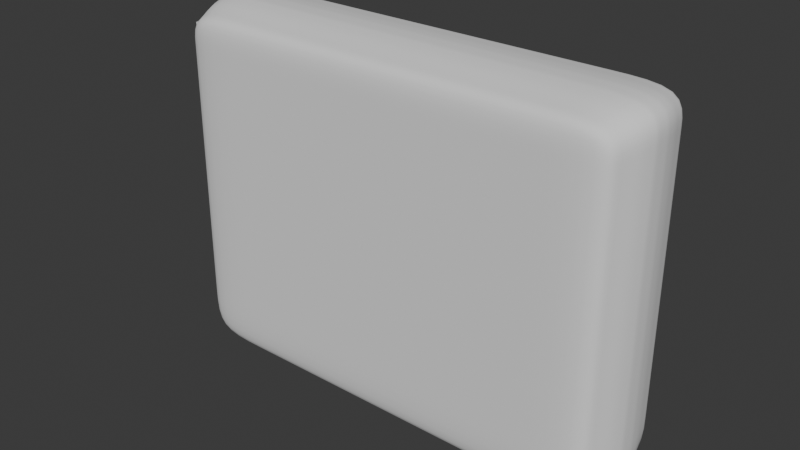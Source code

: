 # Source: PicoGame.blend  (saved by Blender 4.0.36; exported with 4.5.12 LTS)
import bpy
from mathutils import Matrix  # noqa: F401  (used for matrix-valued properties, if any)

bpy.ops.wm.read_factory_settings(use_empty=True)
scene = bpy.context.scene
scene.name = 'Scene'

# ---- collections
col_collection = bpy.data.collections.new('Collection'); scene.collection.children.link(col_collection)

# ---- world
world_world = bpy.data.worlds.new('World'); scene.world = world_world
world_world.use_nodes = True; world_world.node_tree.nodes.clear()
_N = world_world.node_tree.nodes; _L = world_world.node_tree.links
n0 = _N.new('ShaderNodeOutputWorld'); n0.name = 'World Output'; n0.location = (300, 300)
n1 = _N.new('ShaderNodeBackground'); n1.name = 'Background'; n1.location = (10, 300)
n1.inputs[0].default_value = (0.05088, 0.05088, 0.05088, 1.0)
_L.new(n1.outputs[0], n0.inputs[0])
n0.is_active_output = True
world_world.color = (0.05088, 0.05088, 0.05088)
world_world.use_sun_shadow = False
world_world.sun_shadow_jitter_overblur = 0.0

# ---- meshes
me_cube_001 = bpy.data.meshes.new('Cube.001')
me_cube_001.from_pydata([(-0.9606, 1.0, -0.9606), (-0.9606, 1.0, 0.9606), (0.9606, 1.0, -0.9606), (0.9606, 1.0, 0.9606), (-0.9711, 0.7225, -0.9711), (-0.9904, 0.434, -0.9904), (-1.0, 0.1429, -1.0), (-1.0, 0.1429, 1.0), (-0.9904, 0.434, 0.9904), (-0.9711, 0.7225, 0.9711), (-0.9606, 1.0, 0.6861), (-0.9606, 1.0, 0.4239), (-0.9606, 1.0, 0.1372), (-0.9606, 1.0, -0.1372), (-0.9606, 1.0, -0.4117), (-0.9606, 1.0, -0.6861), (0.6861, 1.0, -0.9606), (0.4117, 1.0, -0.9606), (0.1372, 1.0, -0.9606), (-0.1372, 1.0, -0.9606), (-0.4117, 1.0, -0.9606), (-0.6861, 1.0, -0.9606), (-0.6861, 1.0, 0.9606), (-0.4117, 1.0, 0.9606), (-0.1372, 1.0, 0.9606), (0.1372, 1.0, 0.9606), (0.4117, 1.0, 0.9606), (0.6861, 1.0, 0.9606), (0.9606, 1.0, 0.6861), (0.9606, 1.0, 0.4239), (0.9606, 1.0, 0.1372), (0.9606, 1.0, -0.1372), (0.9606, 1.0, -0.4117), (0.9606, 1.0, -0.6861), (1.0, 0.1429, -1.0), (0.9904, 0.434, -0.9904), (0.9711, 0.7225, -0.9711), (0.9711, 0.7225, 0.9711), (0.9904, 0.434, 0.9904), (1.0, 0.1429, 1.0), (0.6936, 0.7225, 0.9711), (0.7074, 0.434, 0.9904), (0.7143, 0.1429, 1.0), (0.4162, 0.7225, 0.9711), (0.4245, 0.434, 0.9904), (0.4286, 0.1429, 1.0), (0.1387, 0.7225, 0.9711), (0.1415, 0.434, 0.9904), (0.1429, 0.1429, 1.0), (-0.1387, 0.7225, 0.9711), (-0.1415, 0.434, 0.9904), (-0.1429, 0.1429, 1.0), (-0.4162, 0.7225, 0.9711), (-0.4245, 0.434, 0.9904), (-0.4286, 0.1429, 1.0), (-0.6936, 0.7225, 0.9711), (-0.7074, 0.434, 0.9904), (-0.7143, 0.1429, 1.0), (-0.6936, 0.7225, -0.9711), (-0.7074, 0.434, -0.9904), (-0.7143, 0.1429, -1.0), (-0.4162, 0.7225, -0.9711), (-0.4245, 0.434, -0.9904), (-0.4286, 0.1429, -1.0), (-0.1387, 0.7225, -0.9711), (-0.1415, 0.434, -0.9904), (-0.1429, 0.1429, -1.0), (0.1387, 0.7225, -0.9711), (0.1415, 0.434, -0.9904), (0.1429, 0.1429, -1.0), (0.4162, 0.7225, -0.9711), (0.4245, 0.434, -0.9904), (0.4286, 0.1429, -1.0), (0.6936, 0.7225, -0.9711), (0.7074, 0.434, -0.9904), (0.7143, 0.1429, -1.0), (0.9711, 0.7225, -0.6936), (0.9904, 0.434, -0.7074), (1.0, 0.1429, -0.7143), (0.9711, 0.7225, -0.4162), (0.9904, 0.434, -0.4245), (1.0, 0.1429, -0.4286), (0.9711, 0.7225, -0.1387), (0.9904, 0.434, -0.1415), (1.0, 0.1429, -0.1429), (0.9711, 0.7225, 0.1387), (0.9904, 0.434, 0.1415), (1.0, 0.1429, 0.1429), (0.9711, 0.7225, 0.4284), (0.9904, 0.434, 0.4367), (1.0, 0.1429, 0.4408), (0.9711, 0.7225, 0.6936), (0.9904, 0.434, 0.7074), (1.0, 0.1429, 0.7143), (-0.6861, 1.0, -0.6861), (-0.4117, 1.0, -0.6861), (-0.1372, 1.0, -0.6861), (0.1372, 1.0, -0.6861), (0.4117, 1.0, -0.6861), (0.6861, 1.0, -0.6861), (-0.6861, 1.0, -0.4117), (-0.4117, 1.0, -0.4117), (-0.1372, 1.0, -0.4117), (0.1372, 1.0, -0.4117), (0.4117, 1.0, -0.4117), (0.6861, 1.0, -0.4117), (-0.6861, 1.0, -0.1372), (-0.4117, 1.0, -0.1372), (-0.1372, 1.0, -0.1372), (0.1372, 1.0, -0.1372), (0.4117, 1.0, -0.1372), (0.6861, 1.0, -0.1372), (-0.6861, 1.0, 0.1372), (-0.4117, 1.0, 0.1372), (-0.1372, 1.0, 0.1372), (0.1372, 1.0, 0.1372), (0.4117, 1.0, 0.1372), (0.6861, 1.0, 0.1372), (-0.6861, 1.0, 0.4239), (-0.4117, 1.0, 0.4239), (-0.1372, 1.0, 0.4239), (0.1372, 1.0, 0.4239), (0.4117, 1.0, 0.4239), (0.6861, 1.0, 0.4239), (-0.6861, 1.0, 0.6861), (-0.4117, 1.0, 0.6861), (-0.1372, 1.0, 0.6861), (0.1372, 1.0, 0.6861), (0.4117, 1.0, 0.6861), (0.6861, 1.0, 0.6861), (-1.0, 0.1429, -0.7143), (-0.9904, 0.434, -0.7074), (-0.9711, 0.7225, -0.6936), (-1.0, 0.1429, -0.4286), (-0.9904, 0.434, -0.4245), (-0.9711, 0.7225, -0.4162), (-1.0, 0.1429, -0.1429), (-0.9904, 0.434, -0.1415), (-0.9711, 0.7225, -0.1387), (-1.0, 0.1429, 0.1429), (-0.9904, 0.434, 0.1415), (-0.9711, 0.7225, 0.1387), (-1.0, 0.1429, 0.4408), (-0.9904, 0.434, 0.4367), (-0.9711, 0.7225, 0.4284), (-0.9904, 0.434, 0.7074), (-0.9711, 0.7225, 0.6936), (-0.9972, 0.2265, -0.9972), (-0.9972, 0.2265, 0.9972), (0.9972, 0.2265, -0.9972), (0.9972, 0.2265, 0.9972), (0.7123, 0.2265, 0.9972), (0.4274, 0.2265, 0.9972), (0.1425, 0.2265, 0.9972), (-0.1425, 0.2265, 0.9972), (-0.4274, 0.2265, 0.9972), (-0.7123, 0.2265, 0.9972), (-0.7123, 0.2265, -0.9972), (-0.4274, 0.2265, -0.9972), (-0.1425, 0.2265, -0.9972), (0.1425, 0.2265, -0.9972), (0.4274, 0.2265, -0.9972), (0.7123, 0.2265, -0.9972), (0.9972, 0.2265, -0.7123), (0.9972, 0.2265, -0.4274), (0.9972, 0.2265, -0.1425), (0.9972, 0.2265, 0.1425), (0.9972, 0.2265, 0.4396), (0.9972, 0.2265, 0.7123), (-0.9972, 0.2265, -0.7123), (-0.9972, 0.2265, -0.4274), (-0.9972, 0.2265, -0.1425), (-0.9972, 0.2265, 0.1425), (-0.9972, 0.2265, 0.4396), (-0.9972, 0.2265, 0.7123), (-0.9606, 1.0, 0.7786), (0.9606, 1.0, 0.7786), (0.9711, 0.7225, 0.7871), (0.9904, 0.434, 0.8026), (1.0, 0.1429, 0.8103), (-0.6861, 1.0, 0.7786), (-0.4117, 1.0, 0.7786), (-0.1372, 1.0, 0.7786), (0.1372, 1.0, 0.7786), (0.4117, 1.0, 0.7786), (0.6861, 1.0, 0.7786), (-1.0, 0.1429, 0.8103), (-0.9904, 0.434, 0.8026), (-0.9711, 0.7225, 0.7871), (-0.9972, 0.2265, 0.8081), (0.9972, 0.2265, 0.8081), (-0.9606, 1.0, 0.3127), (0.9606, 1.0, 0.3127), (0.9711, 0.7225, 0.3169), (0.9904, 0.434, 0.3245), (1.0, 0.1429, 0.3283), (-0.6861, 1.0, 0.3127), (-0.4117, 1.0, 0.3127), (-0.1372, 1.0, 0.3127), (0.1372, 1.0, 0.3127), (0.4117, 1.0, 0.3127), (0.6861, 1.0, 0.3127), (-1.0, 0.1429, 0.3283), (-0.9904, 0.434, 0.3245), (-0.9711, 0.7225, 0.3169), (-0.9972, 0.2265, 0.3273), (0.9972, 0.2265, 0.3273), (-1.0, 0.0, -1.0), (-1.0, 0.0, 1.0), (1.0, 0.0, -1.0), (1.0, 0.0, 1.0), (0.7143, 0.0, 1.0), (0.4286, 0.0, 1.0), (0.1429, 0.0, 1.0), (-0.1429, 0.0, 1.0), (-0.4286, 0.0, 1.0), (-0.7143, 0.0, 1.0), (-0.7143, 0.0, -1.0), (-0.4286, 0.0, -1.0), (-0.1429, 0.0, -1.0), (0.1429, 0.0, -1.0), (0.4286, 0.0, -1.0), (0.7143, 0.0, -1.0), (1.0, 0.0, -0.7143), (1.0, 0.0, -0.4286), (1.0, 0.0, -0.1429), (1.0, 0.0, 0.1429), (1.0, 0.0, 0.4408), (1.0, 0.0, 0.7143), (-1.0, 0.0, -0.7143), (-1.0, 0.0, -0.4286), (-1.0, 0.0, -0.1429), (-1.0, 0.0, 0.1429), (-1.0, 0.0, 0.4408), (-1.0, 0.0, 0.8103), (1.0, 0.0, 0.8103), (-1.0, 0.0, 0.3283), (1.0, 0.0, 0.3283)], [], [(188, 9, 1, 175), (185, 27, 3, 176), (3, 27, 40, 37), (37, 40, 41, 38), (150, 151, 42, 39), (27, 26, 43, 40), (40, 43, 44, 41), (151, 152, 45, 42), (26, 25, 46, 43), (43, 46, 47, 44), (152, 153, 48, 45), (25, 24, 49, 46), (46, 49, 50, 47), (153, 154, 51, 48), (24, 23, 52, 49), (49, 52, 53, 50), (154, 155, 54, 51), (23, 22, 55, 52), (52, 55, 56, 53), (155, 156, 57, 54), (22, 1, 9, 55), (55, 9, 8, 56), (156, 148, 7, 57), (0, 21, 58, 4), (4, 58, 59, 5), (147, 157, 60, 6), (21, 20, 61, 58), (58, 61, 62, 59), (157, 158, 63, 60), (20, 19, 64, 61), (61, 64, 65, 62), (158, 159, 66, 63), (19, 18, 67, 64), (64, 67, 68, 65), (159, 160, 69, 66), (18, 17, 70, 67), (67, 70, 71, 68), (160, 161, 72, 69), (17, 16, 73, 70), (70, 73, 74, 71), (161, 162, 75, 72), (16, 2, 36, 73), (73, 36, 35, 74), (162, 149, 34, 75), (2, 33, 76, 36), (36, 76, 77, 35), (149, 163, 78, 34), (33, 32, 79, 76), (76, 79, 80, 77), (163, 164, 81, 78), (32, 31, 82, 79), (79, 82, 83, 80), (164, 165, 84, 81), (31, 30, 85, 82), (82, 85, 86, 83), (165, 166, 87, 84), (192, 29, 88, 193), (193, 88, 89, 194), (206, 167, 90, 195), (29, 28, 91, 88), (88, 91, 92, 89), (167, 168, 93, 90), (176, 3, 37, 177), (177, 37, 38, 178), (190, 150, 39, 179), (16, 99, 33, 2), (99, 105, 32, 33), (105, 111, 31, 32), (111, 117, 30, 31), (201, 123, 29, 192), (123, 129, 28, 29), (0, 15, 94, 21), (21, 94, 95, 20), (20, 95, 96, 19), (19, 96, 97, 18), (18, 97, 98, 17), (17, 98, 99, 16), (15, 14, 100, 94), (94, 100, 101, 95), (95, 101, 102, 96), (96, 102, 103, 97), (97, 103, 104, 98), (98, 104, 105, 99), (14, 13, 106, 100), (100, 106, 107, 101), (101, 107, 108, 102), (102, 108, 109, 103), (103, 109, 110, 104), (104, 110, 111, 105), (13, 12, 112, 106), (106, 112, 113, 107), (107, 113, 114, 108), (108, 114, 115, 109), (109, 115, 116, 110), (110, 116, 117, 111), (191, 11, 118, 196), (196, 118, 119, 197), (197, 119, 120, 198), (198, 120, 121, 199), (199, 121, 122, 200), (200, 122, 123, 201), (11, 10, 124, 118), (118, 124, 125, 119), (119, 125, 126, 120), (120, 126, 127, 121), (121, 127, 128, 122), (122, 128, 129, 123), (175, 1, 22, 180), (180, 22, 23, 181), (181, 23, 24, 182), (182, 24, 25, 183), (183, 25, 26, 184), (184, 26, 27, 185), (4, 132, 15, 0), (132, 135, 14, 15), (135, 138, 13, 14), (138, 141, 12, 13), (204, 144, 11, 191), (144, 146, 10, 11), (207, 229, 130, 6), (147, 169, 131, 5), (5, 131, 132, 4), (229, 230, 133, 130), (169, 170, 134, 131), (131, 134, 135, 132), (230, 231, 136, 133), (170, 171, 137, 134), (134, 137, 138, 135), (231, 232, 139, 136), (171, 172, 140, 137), (137, 140, 141, 138), (236, 233, 142, 202), (205, 173, 143, 203), (203, 143, 144, 204), (173, 174, 145, 143), (143, 145, 146, 144), (234, 208, 7, 186), (189, 148, 8, 187), (187, 8, 9, 188), (186, 7, 148, 189), (202, 142, 173, 205), (136, 139, 172, 171), (133, 136, 171, 170), (130, 133, 170, 169), (6, 130, 169, 147), (178, 38, 150, 190), (89, 92, 168, 167), (194, 89, 167, 206), (83, 86, 166, 165), (80, 83, 165, 164), (77, 80, 164, 163), (35, 77, 163, 149), (74, 35, 149, 162), (71, 74, 162, 161), (68, 71, 161, 160), (65, 68, 160, 159), (62, 65, 159, 158), (59, 62, 158, 157), (5, 59, 157, 147), (56, 8, 148, 156), (53, 56, 156, 155), (50, 53, 155, 154), (47, 50, 154, 153), (44, 47, 153, 152), (41, 44, 152, 151), (38, 41, 151, 150), (92, 178, 190, 168), (145, 187, 188, 146), (174, 189, 187, 145), (128, 184, 185, 129), (127, 183, 184, 128), (126, 182, 183, 127), (125, 181, 182, 126), (124, 180, 181, 125), (10, 175, 180, 124), (168, 190, 179, 93), (91, 177, 178, 92), (28, 176, 177, 91), (129, 185, 176, 28), (146, 188, 175, 10), (86, 194, 206, 166), (139, 202, 205, 172), (140, 203, 204, 141), (172, 205, 203, 140), (232, 236, 202, 139), (141, 204, 191, 12), (116, 200, 201, 117), (115, 199, 200, 116), (114, 198, 199, 115), (113, 197, 198, 114), (112, 196, 197, 113), (12, 191, 196, 112), (117, 201, 192, 30), (166, 206, 195, 87), (85, 193, 194, 86), (30, 192, 193, 85), (87, 195, 237, 226), (93, 179, 235, 228), (179, 39, 210, 235), (90, 93, 228, 227), (195, 90, 227, 237), (84, 87, 226, 225), (81, 84, 225, 224), (78, 81, 224, 223), (34, 78, 223, 209), (75, 34, 209, 222), (72, 75, 222, 221), (69, 72, 221, 220), (66, 69, 220, 219), (63, 66, 219, 218), (60, 63, 218, 217), (6, 60, 217, 207), (57, 7, 208, 216), (54, 57, 216, 215), (51, 54, 215, 214), (48, 51, 214, 213), (45, 48, 213, 212), (42, 45, 212, 211), (39, 42, 211, 210)])
me_cube_001.polygons.foreach_set('use_smooth', [True] * 219)
_uv = me_cube_001.uv_layers.new(name='UVMap')
_uv.uv.foreach_set('vector', [0.6005, 0.2143, 0.625, 0.2143, 0.625, 0.25, 0.6005, 0.25, 0.6005, 0.4643, 0.625, 0.4643, 0.625, 0.5, 0.6005, 0.5, 0.625, 0.5, 0.6607, 0.5, 0.6607, 0.5357, 0.625, 0.5357, 0.625, 0.5357, 0.6607, 0.5357, 0.6607, 0.5714, 0.625, 0.5714, 0.625, 0.5969, 0.6607, 0.5969, 0.6607, 0.6071, 0.625, 0.6071, 0.6607, 0.5, 0.6964, 0.5, 0.6964, 0.5357, 0.6607, 0.5357, 0.6607, 0.5357, 0.6964, 0.5357, 0.6964, 0.5714, 0.6607, 0.5714, 0.6607, 0.5969, 0.6964, 0.5969, 0.6964, 0.6071, 0.6607, 0.6071, 0.6964, 0.5, 0.7321, 0.5, 0.7321, 0.5357, 0.6964, 0.5357, 0.6964, 0.5357, 0.7321, 0.5357, 0.7321, 0.5714, 0.6964, 0.5714, 0.6964, 0.5969, 0.7321, 0.5969, 0.7321, 0.6071, 0.6964, 0.6071, 0.7321, 0.5, 0.7679, 0.5, 0.7679, 0.5357, 0.7321, 0.5357, 0.7321, 0.5357, 0.7679, 0.5357, 0.7679, 0.5714, 0.7321, 0.5714, 0.7321, 0.5969, 0.7679, 0.5969, 0.7679, 0.6071, 0.7321, 0.6071, 0.7679, 0.5, 0.8036, 0.5, 0.8036, 0.5357, 0.7679, 0.5357, 0.7679, 0.5357, 0.8036, 0.5357, 0.8036, 0.5714, 0.7679, 0.5714, 0.7679, 0.5969, 0.8036, 0.5969, 0.8036, 0.6071, 0.7679, 0.6071, 0.8036, 0.5, 0.8393, 0.5, 0.8393, 0.5357, 0.8036, 0.5357, 0.8036, 0.5357, 0.8393, 0.5357, 0.8393, 0.5714, 0.8036, 0.5714, 0.8036, 0.5969, 0.8393, 0.5969, 0.8393, 0.6071, 0.8036, 0.6071, 0.8393, 0.5, 0.875, 0.5, 0.875, 0.5357, 0.8393, 0.5357, 0.8393, 0.5357, 0.875, 0.5357, 0.875, 0.5714, 0.8393, 0.5714, 0.8393, 0.5969, 0.875, 0.5969, 0.875, 0.6071, 0.8393, 0.6071, 0.125, 0.5, 0.1607, 0.5, 0.1607, 0.5357, 0.125, 0.5357, 0.125, 0.5357, 0.1607, 0.5357, 0.1607, 0.5714, 0.125, 0.5714, 0.125, 0.5969, 0.1607, 0.5969, 0.1607, 0.6071, 0.125, 0.6071, 0.1607, 0.5, 0.1964, 0.5, 0.1964, 0.5357, 0.1607, 0.5357, 0.1607, 0.5357, 0.1964, 0.5357, 0.1964, 0.5714, 0.1607, 0.5714, 0.1607, 0.5969, 0.1964, 0.5969, 0.1964, 0.6071, 0.1607, 0.6071, 0.1964, 0.5, 0.2321, 0.5, 0.2321, 0.5357, 0.1964, 0.5357, 0.1964, 0.5357, 0.2321, 0.5357, 0.2321, 0.5714, 0.1964, 0.5714, 0.1964, 0.5969, 0.2321, 0.5969, 0.2321, 0.6071, 0.1964, 0.6071, 0.2321, 0.5, 0.2679, 0.5, 0.2679, 0.5357, 0.2321, 0.5357, 0.2321, 0.5357, 0.2679, 0.5357, 0.2679, 0.5714, 0.2321, 0.5714, 0.2321, 0.5969, 0.2679, 0.5969, 0.2679, 0.6071, 0.2321, 0.6071, 0.2679, 0.5, 0.3036, 0.5, 0.3036, 0.5357, 0.2679, 0.5357, 0.2679, 0.5357, 0.3036, 0.5357, 0.3036, 0.5714, 0.2679, 0.5714, 0.2679, 0.5969, 0.3036, 0.5969, 0.3036, 0.6071, 0.2679, 0.6071, 0.3036, 0.5, 0.3393, 0.5, 0.3393, 0.5357, 0.3036, 0.5357, 0.3036, 0.5357, 0.3393, 0.5357, 0.3393, 0.5714, 0.3036, 0.5714, 0.3036, 0.5969, 0.3393, 0.5969, 0.3393, 0.6071, 0.3036, 0.6071, 0.3393, 0.5, 0.375, 0.5, 0.375, 0.5357, 0.3393, 0.5357, 0.3393, 0.5357, 0.375, 0.5357, 0.375, 0.5714, 0.3393, 0.5714, 0.3393, 0.5969, 0.375, 0.5969, 0.375, 0.6071, 0.3393, 0.6071, 0.375, 0.5, 0.4107, 0.5, 0.4107, 0.5357, 0.375, 0.5357, 0.375, 0.5357, 0.4107, 0.5357, 0.4107, 0.5714, 0.375, 0.5714, 0.375, 0.5969, 0.4107, 0.5969, 0.4107, 0.6071, 0.375, 0.6071, 0.4107, 0.5, 0.4464, 0.5, 0.4464, 0.5357, 0.4107, 0.5357, 0.4107, 0.5357, 0.4464, 0.5357, 0.4464, 0.5714, 0.4107, 0.5714, 0.4107, 0.5969, 0.4464, 0.5969, 0.4464, 0.6071, 0.4107, 0.6071, 0.4464, 0.5, 0.4821, 0.5, 0.4821, 0.5357, 0.4464, 0.5357, 0.4464, 0.5357, 0.4821, 0.5357, 0.4821, 0.5714, 0.4464, 0.5714, 0.4464, 0.5969, 0.4821, 0.5969, 0.4821, 0.6071, 0.4464, 0.6071, 0.4821, 0.5, 0.5179, 0.5, 0.5179, 0.5357, 0.4821, 0.5357, 0.4821, 0.5357, 0.5179, 0.5357, 0.5179, 0.5714, 0.4821, 0.5714, 0.4821, 0.5969, 0.5179, 0.5969, 0.5179, 0.6071, 0.4821, 0.6071, 0.5495, 0.5, 0.5536, 0.5, 0.5536, 0.5357, 0.5495, 0.5357, 0.5495, 0.5357, 0.5536, 0.5357, 0.5536, 0.5714, 0.5495, 0.5714, 0.5495, 0.5969, 0.5536, 0.5969, 0.5536, 0.6071, 0.5495, 0.6071, 0.5536, 0.5, 0.5893, 0.5, 0.5893, 0.5357, 0.5536, 0.5357, 0.5536, 0.5357, 0.5893, 0.5357, 0.5893, 0.5714, 0.5536, 0.5714, 0.5536, 0.5969, 0.5893, 0.5969, 0.5893, 0.6071, 0.5536, 0.6071, 0.6005, 0.5, 0.625, 0.5, 0.625, 0.5357, 0.6005, 0.5357, 0.6005, 0.5357, 0.625, 0.5357, 0.625, 0.5714, 0.6005, 0.5714, 0.6005, 0.5969, 0.625, 0.5969, 0.625, 0.6071, 0.6005, 0.6071, 0.375, 0.4643, 0.4107, 0.4643, 0.4107, 0.5, 0.375, 0.5, 0.4107, 0.4643, 0.4464, 0.4643, 0.4464, 0.5, 0.4107, 0.5, 0.4464, 0.4643, 0.4821, 0.4643, 0.4821, 0.5, 0.4464, 0.5, 0.4821, 0.4643, 0.5179, 0.4643, 0.5179, 0.5, 0.4821, 0.5, 0.5495, 0.4643, 0.5536, 0.4643, 0.5536, 0.5, 0.5495, 0.5, 0.5536, 0.4643, 0.5893, 0.4643, 0.5893, 0.5, 0.5536, 0.5, 0.375, 0.25, 0.4107, 0.25, 0.4107, 0.2857, 0.375, 0.2857, 0.375, 0.2857, 0.4107, 0.2857, 0.4107, 0.3214, 0.375, 0.3214, 0.375, 0.3214, 0.4107, 0.3214, 0.4107, 0.3571, 0.375, 0.3571, 0.375, 0.3571, 0.4107, 0.3571, 0.4107, 0.3929, 0.375, 0.3929, 0.375, 0.3929, 0.4107, 0.3929, 0.4107, 0.4286, 0.375, 0.4286, 0.375, 0.4286, 0.4107, 0.4286, 0.4107, 0.4643, 0.375, 0.4643, 0.4107, 0.25, 0.4464, 0.25, 0.4464, 0.2857, 0.4107, 0.2857, 0.4107, 0.2857, 0.4464, 0.2857, 0.4464, 0.3214, 0.4107, 0.3214, 0.4107, 0.3214, 0.4464, 0.3214, 0.4464, 0.3571, 0.4107, 0.3571, 0.4107, 0.3571, 0.4464, 0.3571, 0.4464, 0.3929, 0.4107, 0.3929, 0.4107, 0.3929, 0.4464, 0.3929, 0.4464, 0.4286, 0.4107, 0.4286, 0.4107, 0.4286, 0.4464, 0.4286, 0.4464, 0.4643, 0.4107, 0.4643, 0.4464, 0.25, 0.4821, 0.25, 0.4821, 0.2857, 0.4464, 0.2857, 0.4464, 0.2857, 0.4821, 0.2857, 0.4821, 0.3214, 0.4464, 0.3214, 0.4464, 0.3214, 0.4821, 0.3214, 0.4821, 0.3571, 0.4464, 0.3571, 0.4464, 0.3571, 0.4821, 0.3571, 0.4821, 0.3929, 0.4464, 0.3929, 0.4464, 0.3929, 0.4821, 0.3929, 0.4821, 0.4286, 0.4464, 0.4286, 0.4464, 0.4286, 0.4821, 0.4286, 0.4821, 0.4643, 0.4464, 0.4643, 0.4821, 0.25, 0.5179, 0.25, 0.5179, 0.2857, 0.4821, 0.2857, 0.4821, 0.2857, 0.5179, 0.2857, 0.5179, 0.3214, 0.4821, 0.3214, 0.4821, 0.3214, 0.5179, 0.3214, 0.5179, 0.3571, 0.4821, 0.3571, 0.4821, 0.3571, 0.5179, 0.3571, 0.5179, 0.3929, 0.4821, 0.3929, 0.4821, 0.3929, 0.5179, 0.3929, 0.5179, 0.4286, 0.4821, 0.4286, 0.4821, 0.4286, 0.5179, 0.4286, 0.5179, 0.4643, 0.4821, 0.4643, 0.5495, 0.25, 0.5536, 0.25, 0.5536, 0.2857, 0.5495, 0.2857, 0.5495, 0.2857, 0.5536, 0.2857, 0.5536, 0.3214, 0.5495, 0.3214, 0.5495, 0.3214, 0.5536, 0.3214, 0.5536, 0.3571, 0.5495, 0.3571, 0.5495, 0.3571, 0.5536, 0.3571, 0.5536, 0.3929, 0.5495, 0.3929, 0.5495, 0.3929, 0.5536, 0.3929, 0.5536, 0.4286, 0.5495, 0.4286, 0.5495, 0.4286, 0.5536, 0.4286, 0.5536, 0.4643, 0.5495, 0.4643, 0.5536, 0.25, 0.5893, 0.25, 0.5893, 0.2857, 0.5536, 0.2857, 0.5536, 0.2857, 0.5893, 0.2857, 0.5893, 0.3214, 0.5536, 0.3214, 0.5536, 0.3214, 0.5893, 0.3214, 0.5893, 0.3571, 0.5536, 0.3571, 0.5536, 0.3571, 0.5893, 0.3571, 0.5893, 0.3929, 0.5536, 0.3929, 0.5536, 0.3929, 0.5893, 0.3929, 0.5893, 0.4286, 0.5536, 0.4286, 0.5536, 0.4286, 0.5893, 0.4286, 0.5893, 0.4643, 0.5536, 0.4643, 0.6005, 0.25, 0.625, 0.25, 0.625, 0.2857, 0.6005, 0.2857, 0.6005, 0.2857, 0.625, 0.2857, 0.625, 0.3214, 0.6005, 0.3214, 0.6005, 0.3214, 0.625, 0.3214, 0.625, 0.3571, 0.6005, 0.3571, 0.6005, 0.3571, 0.625, 0.3571, 0.625, 0.3929, 0.6005, 0.3929, 0.6005, 0.3929, 0.625, 0.3929, 0.625, 0.4286, 0.6005, 0.4286, 0.6005, 0.4286, 0.625, 0.4286, 0.625, 0.4643, 0.6005, 0.4643, 0.375, 0.2143, 0.4107, 0.2143, 0.4107, 0.25, 0.375, 0.25, 0.4107, 0.2143, 0.4464, 0.2143, 0.4464, 0.25, 0.4107, 0.25, 0.4464, 0.2143, 0.4821, 0.2143, 0.4821, 0.25, 0.4464, 0.25, 0.4821, 0.2143, 0.5179, 0.2143, 0.5179, 0.25, 0.4821, 0.25, 0.5495, 0.2143, 0.5536, 0.2143, 0.5536, 0.25, 0.5495, 0.25, 0.5536, 0.2143, 0.5893, 0.2143, 0.5893, 0.25, 0.5536, 0.25, 0.375, 0.125, 0.4107, 0.125, 0.4107, 0.1429, 0.375, 0.1429, 0.375, 0.1531, 0.4107, 0.1531, 0.4107, 0.1786, 0.375, 0.1786, 0.375, 0.1786, 0.4107, 0.1786, 0.4107, 0.2143, 0.375, 0.2143, 0.4107, 0.125, 0.4464, 0.125, 0.4464, 0.1429, 0.4107, 0.1429, 0.4107, 0.1531, 0.4464, 0.1531, 0.4464, 0.1786, 0.4107, 0.1786, 0.4107, 0.1786, 0.4464, 0.1786, 0.4464, 0.2143, 0.4107, 0.2143, 0.4464, 0.125, 0.4821, 0.125, 0.4821, 0.1429, 0.4464, 0.1429, 0.4464, 0.1531, 0.4821, 0.1531, 0.4821, 0.1786, 0.4464, 0.1786, 0.4464, 0.1786, 0.4821, 0.1786, 0.4821, 0.2143, 0.4464, 0.2143, 0.4821, 0.125, 0.5179, 0.125, 0.5179, 0.1429, 0.4821, 0.1429, 0.4821, 0.1531, 0.5179, 0.1531, 0.5179, 0.1786, 0.4821, 0.1786, 0.4821, 0.1786, 0.5179, 0.1786, 0.5179, 0.2143, 0.4821, 0.2143, 0.5495, 0.125, 0.5536, 0.125, 0.5536, 0.1429, 0.5495, 0.1429, 0.5495, 0.1531, 0.5536, 0.1531, 0.5536, 0.1786, 0.5495, 0.1786, 0.5495, 0.1786, 0.5536, 0.1786, 0.5536, 0.2143, 0.5495, 0.2143, 0.5536, 0.1531, 0.5893, 0.1531, 0.5893, 0.1786, 0.5536, 0.1786, 0.5536, 0.1786, 0.5893, 0.1786, 0.5893, 0.2143, 0.5536, 0.2143, 0.6005, 0.125, 0.625, 0.125, 0.625, 0.1429, 0.6005, 0.1429, 0.6005, 0.1531, 0.625, 0.1531, 0.625, 0.1786, 0.6005, 0.1786, 0.6005, 0.1786, 0.625, 0.1786, 0.625, 0.2143, 0.6005, 0.2143, 0.6005, 0.1429, 0.625, 0.1429, 0.625, 0.1531, 0.6005, 0.1531, 0.5495, 0.1429, 0.5536, 0.1429, 0.5536, 0.1531, 0.5495, 0.1531, 0.4821, 0.1429, 0.5179, 0.1429, 0.5179, 0.1531, 0.4821, 0.1531, 0.4464, 0.1429, 0.4821, 0.1429, 0.4821, 0.1531, 0.4464, 0.1531, 0.4107, 0.1429, 0.4464, 0.1429, 0.4464, 0.1531, 0.4107, 0.1531, 0.375, 0.1429, 0.4107, 0.1429, 0.4107, 0.1531, 0.375, 0.1531, 0.6005, 0.5714, 0.625, 0.5714, 0.625, 0.5969, 0.6005, 0.5969, 0.5536, 0.5714, 0.5893, 0.5714, 0.5893, 0.5969, 0.5536, 0.5969, 0.5495, 0.5714, 0.5536, 0.5714, 0.5536, 0.5969, 0.5495, 0.5969, 0.4821, 0.5714, 0.5179, 0.5714, 0.5179, 0.5969, 0.4821, 0.5969, 0.4464, 0.5714, 0.4821, 0.5714, 0.4821, 0.5969, 0.4464, 0.5969, 0.4107, 0.5714, 0.4464, 0.5714, 0.4464, 0.5969, 0.4107, 0.5969, 0.375, 0.5714, 0.4107, 0.5714, 0.4107, 0.5969, 0.375, 0.5969, 0.3393, 0.5714, 0.375, 0.5714, 0.375, 0.5969, 0.3393, 0.5969, 0.3036, 0.5714, 0.3393, 0.5714, 0.3393, 0.5969, 0.3036, 0.5969, 0.2679, 0.5714, 0.3036, 0.5714, 0.3036, 0.5969, 0.2679, 0.5969, 0.2321, 0.5714, 0.2679, 0.5714, 0.2679, 0.5969, 0.2321, 0.5969, 0.1964, 0.5714, 0.2321, 0.5714, 0.2321, 0.5969, 0.1964, 0.5969, 0.1607, 0.5714, 0.1964, 0.5714, 0.1964, 0.5969, 0.1607, 0.5969, 0.125, 0.5714, 0.1607, 0.5714, 0.1607, 0.5969, 0.125, 0.5969, 0.8393, 0.5714, 0.875, 0.5714, 0.875, 0.5969, 0.8393, 0.5969, 0.8036, 0.5714, 0.8393, 0.5714, 0.8393, 0.5969, 0.8036, 0.5969, 0.7679, 0.5714, 0.8036, 0.5714, 0.8036, 0.5969, 0.7679, 0.5969, 0.7321, 0.5714, 0.7679, 0.5714, 0.7679, 0.5969, 0.7321, 0.5969, 0.6964, 0.5714, 0.7321, 0.5714, 0.7321, 0.5969, 0.6964, 0.5969, 0.6607, 0.5714, 0.6964, 0.5714, 0.6964, 0.5969, 0.6607, 0.5969, 0.625, 0.5714, 0.6607, 0.5714, 0.6607, 0.5969, 0.625, 0.5969, 0.5893, 0.5714, 0.6005, 0.5714, 0.6005, 0.5969, 0.5893, 0.5969, 0.5893, 0.1786, 0.6005, 0.1786, 0.6005, 0.2143, 0.5893, 0.2143, 0.5893, 0.1531, 0.6005, 0.1531, 0.6005, 0.1786, 0.5893, 0.1786, 0.5893, 0.4286, 0.6005, 0.4286, 0.6005, 0.4643, 0.5893, 0.4643, 0.5893, 0.3929, 0.6005, 0.3929, 0.6005, 0.4286, 0.5893, 0.4286, 0.5893, 0.3571, 0.6005, 0.3571, 0.6005, 0.3929, 0.5893, 0.3929, 0.5893, 0.3214, 0.6005, 0.3214, 0.6005, 0.3571, 0.5893, 0.3571, 0.5893, 0.2857, 0.6005, 0.2857, 0.6005, 0.3214, 0.5893, 0.3214, 0.5893, 0.25, 0.6005, 0.25, 0.6005, 0.2857, 0.5893, 0.2857, 0.5893, 0.5969, 0.6005, 0.5969, 0.6005, 0.6071, 0.5893, 0.6071, 0.5893, 0.5357, 0.6005, 0.5357, 0.6005, 0.5714, 0.5893, 0.5714, 0.5893, 0.5, 0.6005, 0.5, 0.6005, 0.5357, 0.5893, 0.5357, 0.5893, 0.4643, 0.6005, 0.4643, 0.6005, 0.5, 0.5893, 0.5, 0.5893, 0.2143, 0.6005, 0.2143, 0.6005, 0.25, 0.5893, 0.25, 0.5179, 0.5714, 0.5495, 0.5714, 0.5495, 0.5969, 0.5179, 0.5969, 0.5179, 0.1429, 0.5495, 0.1429, 0.5495, 0.1531, 0.5179, 0.1531, 0.5179, 0.1786, 0.5495, 0.1786, 0.5495, 0.2143, 0.5179, 0.2143, 0.5179, 0.1531, 0.5495, 0.1531, 0.5495, 0.1786, 0.5179, 0.1786, 0.5179, 0.125, 0.5495, 0.125, 0.5495, 0.1429, 0.5179, 0.1429, 0.5179, 0.2143, 0.5495, 0.2143, 0.5495, 0.25, 0.5179, 0.25, 0.5179, 0.4286, 0.5495, 0.4286, 0.5495, 0.4643, 0.5179, 0.4643, 0.5179, 0.3929, 0.5495, 0.3929, 0.5495, 0.4286, 0.5179, 0.4286, 0.5179, 0.3571, 0.5495, 0.3571, 0.5495, 0.3929, 0.5179, 0.3929, 0.5179, 0.3214, 0.5495, 0.3214, 0.5495, 0.3571, 0.5179, 0.3571, 0.5179, 0.2857, 0.5495, 0.2857, 0.5495, 0.3214, 0.5179, 0.3214, 0.5179, 0.25, 0.5495, 0.25, 0.5495, 0.2857, 0.5179, 0.2857, 0.5179, 0.4643, 0.5495, 0.4643, 0.5495, 0.5, 0.5179, 0.5, 0.5179, 0.5969, 0.5495, 0.5969, 0.5495, 0.6071, 0.5179, 0.6071, 0.5179, 0.5357, 0.5495, 0.5357, 0.5495, 0.5714, 0.5179, 0.5714, 0.5179, 0.5, 0.5495, 0.5, 0.5495, 0.5357, 0.5179, 0.5357, 0.5179, 0.6071, 0.5495, 0.6071, 0.5495, 0.625, 0.5179, 0.625, 0.5893, 0.6071, 0.6005, 0.6071, 0.6005, 0.625, 0.5893, 0.625, 0.6005, 0.6071, 0.625, 0.6071, 0.625, 0.625, 0.6005, 0.625, 0.5536, 0.6071, 0.5893, 0.6071, 0.5893, 0.625, 0.5536, 0.625, 0.5495, 0.6071, 0.5536, 0.6071, 0.5536, 0.625, 0.5495, 0.625, 0.4821, 0.6071, 0.5179, 0.6071, 0.5179, 0.625, 0.4821, 0.625, 0.4464, 0.6071, 0.4821, 0.6071, 0.4821, 0.625, 0.4464, 0.625, 0.4107, 0.6071, 0.4464, 0.6071, 0.4464, 0.625, 0.4107, 0.625, 0.375, 0.6071, 0.4107, 0.6071, 0.4107, 0.625, 0.375, 0.625, 0.3393, 0.6071, 0.375, 0.6071, 0.375, 0.625, 0.3393, 0.625, 0.3036, 0.6071, 0.3393, 0.6071, 0.3393, 0.625, 0.3036, 0.625, 0.2679, 0.6071, 0.3036, 0.6071, 0.3036, 0.625, 0.2679, 0.625, 0.2321, 0.6071, 0.2679, 0.6071, 0.2679, 0.625, 0.2321, 0.625, 0.1964, 0.6071, 0.2321, 0.6071, 0.2321, 0.625, 0.1964, 0.625, 0.1607, 0.6071, 0.1964, 0.6071, 0.1964, 0.625, 0.1607, 0.625, 0.125, 0.6071, 0.1607, 0.6071, 0.1607, 0.625, 0.125, 0.625, 0.8393, 0.6071, 0.875, 0.6071, 0.875, 0.625, 0.8393, 0.625, 0.8036, 0.6071, 0.8393, 0.6071, 0.8393, 0.625, 0.8036, 0.625, 0.7679, 0.6071, 0.8036, 0.6071, 0.8036, 0.625, 0.7679, 0.625, 0.7321, 0.6071, 0.7679, 0.6071, 0.7679, 0.625, 0.7321, 0.625, 0.6964, 0.6071, 0.7321, 0.6071, 0.7321, 0.625, 0.6964, 0.625, 0.6607, 0.6071, 0.6964, 0.6071, 0.6964, 0.625, 0.6607, 0.625, 0.625, 0.6071, 0.6607, 0.6071, 0.6607, 0.625, 0.625, 0.625])
me_cube_001.update()
me_cylinder_002 = bpy.data.meshes.new('Cylinder.002')
me_cylinder_002.from_pydata([(0.0, 1.0, -1.0), (0.0, 1.0, 1.0), (0.1951, 0.9808, -1.0), (0.1951, 0.9808, 1.0), (0.3827, 0.9239, -1.0), (0.3827, 0.9239, 1.0), (0.5556, 0.8315, -1.0), (0.5556, 0.8315, 1.0), (0.7071, 0.7071, -1.0), (0.7071, 0.7071, 1.0), (0.8315, 0.5556, -1.0), (0.8315, 0.5556, 1.0), (0.9239, 0.3827, -1.0), (0.9239, 0.3827, 1.0), (0.9808, 0.1951, -1.0), (0.9808, 0.1951, 1.0), (1.0, 0.0, -1.0), (1.0, 0.0, 1.0), (0.9808, -0.1951, -1.0), (0.9808, -0.1951, 1.0), (0.9239, -0.3827, -1.0), (0.9239, -0.3827, 1.0), (0.8315, -0.5556, -1.0), (0.8315, -0.5556, 1.0), (0.7071, -0.7071, -1.0), (0.7071, -0.7071, 1.0), (0.5556, -0.8315, -1.0), (0.5556, -0.8315, 1.0), (0.3827, -0.9239, -1.0), (0.3827, -0.9239, 1.0), (0.1951, -0.9808, -1.0), (0.1951, -0.9808, 1.0), (0.0, -1.0, -1.0), (0.0, -1.0, 1.0), (-0.1951, -0.9808, -1.0), (-0.1951, -0.9808, 1.0), (-0.3827, -0.9239, -1.0), (-0.3827, -0.9239, 1.0), (-0.5556, -0.8315, -1.0), (-0.5556, -0.8315, 1.0), (-0.7071, -0.7071, -1.0), (-0.7071, -0.7071, 1.0), (-0.8315, -0.5556, -1.0), (-0.8315, -0.5556, 1.0), (-0.9239, -0.3827, -1.0), (-0.9239, -0.3827, 1.0), (-0.9808, -0.1951, -1.0), (-0.9808, -0.1951, 1.0), (-1.0, 0.0, -1.0), (-1.0, 0.0, 1.0), (-0.9808, 0.1951, -1.0), (-0.9808, 0.1951, 1.0), (-0.9239, 0.3827, -1.0), (-0.9239, 0.3827, 1.0), (-0.8315, 0.5556, -1.0), (-0.8315, 0.5556, 1.0), (-0.7071, 0.7071, -1.0), (-0.7071, 0.7071, 1.0), (-0.5556, 0.8315, -1.0), (-0.5556, 0.8315, 1.0), (-0.3827, 0.9239, -1.0), (-0.3827, 0.9239, 1.0), (-0.1951, 0.9808, -1.0), (-0.1951, 0.9808, 1.0)], [], [(0, 1, 3, 2), (2, 3, 5, 4), (4, 5, 7, 6), (6, 7, 9, 8), (8, 9, 11, 10), (10, 11, 13, 12), (12, 13, 15, 14), (14, 15, 17, 16), (16, 17, 19, 18), (18, 19, 21, 20), (20, 21, 23, 22), (22, 23, 25, 24), (24, 25, 27, 26), (26, 27, 29, 28), (28, 29, 31, 30), (30, 31, 33, 32), (32, 33, 35, 34), (34, 35, 37, 36), (36, 37, 39, 38), (38, 39, 41, 40), (40, 41, 43, 42), (42, 43, 45, 44), (44, 45, 47, 46), (46, 47, 49, 48), (48, 49, 51, 50), (50, 51, 53, 52), (52, 53, 55, 54), (54, 55, 57, 56), (56, 57, 59, 58), (58, 59, 61, 60), (60, 61, 63, 62), (62, 63, 1, 0)])
_uv = me_cylinder_002.uv_layers.new(name='UVMap')
_uv.uv.foreach_set('vector', [1.0, 0.0, 1.0, 1.0, 0.9688, 1.0, 0.9688, 0.0, 0.9688, 0.0, 0.9688, 1.0, 0.9375, 1.0, 0.9375, 0.0, 0.9375, 0.0, 0.9375, 1.0, 0.9062, 1.0, 0.9062, 0.0, 0.9062, 0.0, 0.9062, 1.0, 0.875, 1.0, 0.875, 0.0, 0.875, 0.0, 0.875, 1.0, 0.8438, 1.0, 0.8438, 0.0, 0.8438, 0.0, 0.8438, 1.0, 0.8125, 1.0, 0.8125, 0.0, 0.8125, 0.0, 0.8125, 1.0, 0.7812, 1.0, 0.7812, 0.0, 0.7812, 0.0, 0.7812, 1.0, 0.75, 1.0, 0.75, 0.0, 0.75, 0.0, 0.75, 1.0, 0.7188, 1.0, 0.7188, 0.0, 0.7188, 0.0, 0.7188, 1.0, 0.6875, 1.0, 0.6875, 0.0, 0.6875, 0.0, 0.6875, 1.0, 0.6562, 1.0, 0.6562, 0.0, 0.6562, 0.0, 0.6562, 1.0, 0.625, 1.0, 0.625, 0.0, 0.625, 0.0, 0.625, 1.0, 0.5938, 1.0, 0.5938, 0.0, 0.5938, 0.0, 0.5938, 1.0, 0.5625, 1.0, 0.5625, 0.0, 0.5625, 0.0, 0.5625, 1.0, 0.5312, 1.0, 0.5312, 0.0, 0.5312, 0.0, 0.5312, 1.0, 0.5, 1.0, 0.5, 0.0, 0.5, 0.0, 0.5, 1.0, 0.4688, 1.0, 0.4688, 0.0, 0.4688, 0.0, 0.4688, 1.0, 0.4375, 1.0, 0.4375, 0.0, 0.4375, 0.0, 0.4375, 1.0, 0.4062, 1.0, 0.4062, 0.0, 0.4062, 0.0, 0.4062, 1.0, 0.375, 1.0, 0.375, 0.0, 0.375, 0.0, 0.375, 1.0, 0.3438, 1.0, 0.3438, 0.0, 0.3438, 0.0, 0.3438, 1.0, 0.3125, 1.0, 0.3125, 0.0, 0.3125, 0.0, 0.3125, 1.0, 0.2812, 1.0, 0.2812, 0.0, 0.2812, 0.0, 0.2812, 1.0, 0.25, 1.0, 0.25, 0.0, 0.25, 0.0, 0.25, 1.0, 0.2188, 1.0, 0.2188, 0.0, 0.2188, 0.0, 0.2188, 1.0, 0.1875, 1.0, 0.1875, 0.0, 0.1875, 0.0, 0.1875, 1.0, 0.1562, 1.0, 0.1562, 0.0, 0.1562, 0.0, 0.1562, 1.0, 0.125, 1.0, 0.125, 0.0, 0.125, 0.0, 0.125, 1.0, 0.09375, 1.0, 0.09375, 0.0, 0.09375, 0.0, 0.09375, 1.0, 0.0625, 1.0, 0.0625, 0.0, 0.0625, 0.0, 0.0625, 1.0, 0.03125, 1.0, 0.03125, 0.0, 0.03125, 0.0, 0.03125, 1.0, 0.0, 1.0, 0.0, 0.0])
me_cylinder_002.update()
me_cylinder_004 = bpy.data.meshes.new('Cylinder.004')
me_cylinder_004.from_pydata([(0.0, 1.0, -1.0), (0.0, 1.0, 1.0), (0.1951, 0.9808, -1.0), (0.1951, 0.9808, 1.0), (0.3827, 0.9239, -1.0), (0.3827, 0.9239, 1.0), (0.5556, 0.8315, -1.0), (0.5556, 0.8315, 1.0), (0.7071, 0.7071, -1.0), (0.7071, 0.7071, 1.0), (0.8315, 0.5556, -1.0), (0.8315, 0.5556, 1.0), (0.9239, 0.3827, -1.0), (0.9239, 0.3827, 1.0), (0.9808, 0.1951, -1.0), (0.9808, 0.1951, 1.0), (1.0, 0.0, -1.0), (1.0, 0.0, 1.0), (0.9808, -0.1951, -1.0), (0.9808, -0.1951, 1.0), (0.9239, -0.3827, -1.0), (0.9239, -0.3827, 1.0), (0.8315, -0.5556, -1.0), (0.8315, -0.5556, 1.0), (0.7071, -0.7071, -1.0), (0.7071, -0.7071, 1.0), (0.5556, -0.8315, -1.0), (0.5556, -0.8315, 1.0), (0.3827, -0.9239, -1.0), (0.3827, -0.9239, 1.0), (0.1951, -0.9808, -1.0), (0.1951, -0.9808, 1.0), (0.0, -1.0, -1.0), (0.0, -1.0, 1.0), (-0.1951, -0.9808, -1.0), (-0.1951, -0.9808, 1.0), (-0.3827, -0.9239, -1.0), (-0.3827, -0.9239, 1.0), (-0.5556, -0.8315, -1.0), (-0.5556, -0.8315, 1.0), (-0.7071, -0.7071, -1.0), (-0.7071, -0.7071, 1.0), (-0.8315, -0.5556, -1.0), (-0.8315, -0.5556, 1.0), (-0.9239, -0.3827, -1.0), (-0.9239, -0.3827, 1.0), (-0.9808, -0.1951, -1.0), (-0.9808, -0.1951, 1.0), (-1.0, 0.0, -1.0), (-1.0, 0.0, 1.0), (-0.9808, 0.1951, -1.0), (-0.9808, 0.1951, 1.0), (-0.9239, 0.3827, -1.0), (-0.9239, 0.3827, 1.0), (-0.8315, 0.5556, -1.0), (-0.8315, 0.5556, 1.0), (-0.7071, 0.7071, -1.0), (-0.7071, 0.7071, 1.0), (-0.5556, 0.8315, -1.0), (-0.5556, 0.8315, 1.0), (-0.3827, 0.9239, -1.0), (-0.3827, 0.9239, 1.0), (-0.1951, 0.9808, -1.0), (-0.1951, 0.9808, 1.0)], [], [(0, 1, 3, 2), (2, 3, 5, 4), (4, 5, 7, 6), (6, 7, 9, 8), (8, 9, 11, 10), (10, 11, 13, 12), (12, 13, 15, 14), (14, 15, 17, 16), (16, 17, 19, 18), (18, 19, 21, 20), (20, 21, 23, 22), (22, 23, 25, 24), (24, 25, 27, 26), (26, 27, 29, 28), (28, 29, 31, 30), (30, 31, 33, 32), (32, 33, 35, 34), (34, 35, 37, 36), (36, 37, 39, 38), (38, 39, 41, 40), (40, 41, 43, 42), (42, 43, 45, 44), (44, 45, 47, 46), (46, 47, 49, 48), (48, 49, 51, 50), (50, 51, 53, 52), (52, 53, 55, 54), (54, 55, 57, 56), (56, 57, 59, 58), (58, 59, 61, 60), (60, 61, 63, 62), (62, 63, 1, 0)])
_uv = me_cylinder_004.uv_layers.new(name='UVMap')
_uv.uv.foreach_set('vector', [1.0, 0.0, 1.0, 1.0, 0.9688, 1.0, 0.9688, 0.0, 0.9688, 0.0, 0.9688, 1.0, 0.9375, 1.0, 0.9375, 0.0, 0.9375, 0.0, 0.9375, 1.0, 0.9062, 1.0, 0.9062, 0.0, 0.9062, 0.0, 0.9062, 1.0, 0.875, 1.0, 0.875, 0.0, 0.875, 0.0, 0.875, 1.0, 0.8438, 1.0, 0.8438, 0.0, 0.8438, 0.0, 0.8438, 1.0, 0.8125, 1.0, 0.8125, 0.0, 0.8125, 0.0, 0.8125, 1.0, 0.7812, 1.0, 0.7812, 0.0, 0.7812, 0.0, 0.7812, 1.0, 0.75, 1.0, 0.75, 0.0, 0.75, 0.0, 0.75, 1.0, 0.7188, 1.0, 0.7188, 0.0, 0.7188, 0.0, 0.7188, 1.0, 0.6875, 1.0, 0.6875, 0.0, 0.6875, 0.0, 0.6875, 1.0, 0.6562, 1.0, 0.6562, 0.0, 0.6562, 0.0, 0.6562, 1.0, 0.625, 1.0, 0.625, 0.0, 0.625, 0.0, 0.625, 1.0, 0.5938, 1.0, 0.5938, 0.0, 0.5938, 0.0, 0.5938, 1.0, 0.5625, 1.0, 0.5625, 0.0, 0.5625, 0.0, 0.5625, 1.0, 0.5312, 1.0, 0.5312, 0.0, 0.5312, 0.0, 0.5312, 1.0, 0.5, 1.0, 0.5, 0.0, 0.5, 0.0, 0.5, 1.0, 0.4688, 1.0, 0.4688, 0.0, 0.4688, 0.0, 0.4688, 1.0, 0.4375, 1.0, 0.4375, 0.0, 0.4375, 0.0, 0.4375, 1.0, 0.4062, 1.0, 0.4062, 0.0, 0.4062, 0.0, 0.4062, 1.0, 0.375, 1.0, 0.375, 0.0, 0.375, 0.0, 0.375, 1.0, 0.3438, 1.0, 0.3438, 0.0, 0.3438, 0.0, 0.3438, 1.0, 0.3125, 1.0, 0.3125, 0.0, 0.3125, 0.0, 0.3125, 1.0, 0.2812, 1.0, 0.2812, 0.0, 0.2812, 0.0, 0.2812, 1.0, 0.25, 1.0, 0.25, 0.0, 0.25, 0.0, 0.25, 1.0, 0.2188, 1.0, 0.2188, 0.0, 0.2188, 0.0, 0.2188, 1.0, 0.1875, 1.0, 0.1875, 0.0, 0.1875, 0.0, 0.1875, 1.0, 0.1562, 1.0, 0.1562, 0.0, 0.1562, 0.0, 0.1562, 1.0, 0.125, 1.0, 0.125, 0.0, 0.125, 0.0, 0.125, 1.0, 0.09375, 1.0, 0.09375, 0.0, 0.09375, 0.0, 0.09375, 1.0, 0.0625, 1.0, 0.0625, 0.0, 0.0625, 0.0, 0.0625, 1.0, 0.03125, 1.0, 0.03125, 0.0, 0.03125, 0.0, 0.03125, 1.0, 0.0, 1.0, 0.0, 0.0])
me_cylinder_004.update()
me_cylinder_005 = bpy.data.meshes.new('Cylinder.005')
me_cylinder_005.from_pydata([(0.0, 1.0, -1.0), (0.0, 1.0, 1.0), (0.1951, 0.9808, -1.0), (0.1951, 0.9808, 1.0), (0.3827, 0.9239, -1.0), (0.3827, 0.9239, 1.0), (0.5556, 0.8315, -1.0), (0.5556, 0.8315, 1.0), (0.7071, 0.7071, -1.0), (0.7071, 0.7071, 1.0), (0.8315, 0.5556, -1.0), (0.8315, 0.5556, 1.0), (0.9239, 0.3827, -1.0), (0.9239, 0.3827, 1.0), (0.9808, 0.1951, -1.0), (0.9808, 0.1951, 1.0), (1.0, 0.0, -1.0), (1.0, 0.0, 1.0), (0.9808, -0.1951, -1.0), (0.9808, -0.1951, 1.0), (0.9239, -0.3827, -1.0), (0.9239, -0.3827, 1.0), (0.8315, -0.5556, -1.0), (0.8315, -0.5556, 1.0), (0.7071, -0.7071, -1.0), (0.7071, -0.7071, 1.0), (0.5556, -0.8315, -1.0), (0.5556, -0.8315, 1.0), (0.3827, -0.9239, -1.0), (0.3827, -0.9239, 1.0), (0.1951, -0.9808, -1.0), (0.1951, -0.9808, 1.0), (0.0, -1.0, -1.0), (0.0, -1.0, 1.0), (-0.1951, -0.9808, -1.0), (-0.1951, -0.9808, 1.0), (-0.3827, -0.9239, -1.0), (-0.3827, -0.9239, 1.0), (-0.5556, -0.8315, -1.0), (-0.5556, -0.8315, 1.0), (-0.7071, -0.7071, -1.0), (-0.7071, -0.7071, 1.0), (-0.8315, -0.5556, -1.0), (-0.8315, -0.5556, 1.0), (-0.9239, -0.3827, -1.0), (-0.9239, -0.3827, 1.0), (-0.9808, -0.1951, -1.0), (-0.9808, -0.1951, 1.0), (-1.0, 0.0, -1.0), (-1.0, 0.0, 1.0), (-0.9808, 0.1951, -1.0), (-0.9808, 0.1951, 1.0), (-0.9239, 0.3827, -1.0), (-0.9239, 0.3827, 1.0), (-0.8315, 0.5556, -1.0), (-0.8315, 0.5556, 1.0), (-0.7071, 0.7071, -1.0), (-0.7071, 0.7071, 1.0), (-0.5556, 0.8315, -1.0), (-0.5556, 0.8315, 1.0), (-0.3827, 0.9239, -1.0), (-0.3827, 0.9239, 1.0), (-0.1951, 0.9808, -1.0), (-0.1951, 0.9808, 1.0)], [], [(0, 1, 3, 2), (2, 3, 5, 4), (4, 5, 7, 6), (6, 7, 9, 8), (8, 9, 11, 10), (10, 11, 13, 12), (12, 13, 15, 14), (14, 15, 17, 16), (16, 17, 19, 18), (18, 19, 21, 20), (20, 21, 23, 22), (22, 23, 25, 24), (24, 25, 27, 26), (26, 27, 29, 28), (28, 29, 31, 30), (30, 31, 33, 32), (32, 33, 35, 34), (34, 35, 37, 36), (36, 37, 39, 38), (38, 39, 41, 40), (40, 41, 43, 42), (42, 43, 45, 44), (44, 45, 47, 46), (46, 47, 49, 48), (48, 49, 51, 50), (50, 51, 53, 52), (52, 53, 55, 54), (54, 55, 57, 56), (56, 57, 59, 58), (58, 59, 61, 60), (60, 61, 63, 62), (62, 63, 1, 0)])
_uv = me_cylinder_005.uv_layers.new(name='UVMap')
_uv.uv.foreach_set('vector', [1.0, 0.0, 1.0, 1.0, 0.9688, 1.0, 0.9688, 0.0, 0.9688, 0.0, 0.9688, 1.0, 0.9375, 1.0, 0.9375, 0.0, 0.9375, 0.0, 0.9375, 1.0, 0.9062, 1.0, 0.9062, 0.0, 0.9062, 0.0, 0.9062, 1.0, 0.875, 1.0, 0.875, 0.0, 0.875, 0.0, 0.875, 1.0, 0.8438, 1.0, 0.8438, 0.0, 0.8438, 0.0, 0.8438, 1.0, 0.8125, 1.0, 0.8125, 0.0, 0.8125, 0.0, 0.8125, 1.0, 0.7812, 1.0, 0.7812, 0.0, 0.7812, 0.0, 0.7812, 1.0, 0.75, 1.0, 0.75, 0.0, 0.75, 0.0, 0.75, 1.0, 0.7188, 1.0, 0.7188, 0.0, 0.7188, 0.0, 0.7188, 1.0, 0.6875, 1.0, 0.6875, 0.0, 0.6875, 0.0, 0.6875, 1.0, 0.6562, 1.0, 0.6562, 0.0, 0.6562, 0.0, 0.6562, 1.0, 0.625, 1.0, 0.625, 0.0, 0.625, 0.0, 0.625, 1.0, 0.5938, 1.0, 0.5938, 0.0, 0.5938, 0.0, 0.5938, 1.0, 0.5625, 1.0, 0.5625, 0.0, 0.5625, 0.0, 0.5625, 1.0, 0.5312, 1.0, 0.5312, 0.0, 0.5312, 0.0, 0.5312, 1.0, 0.5, 1.0, 0.5, 0.0, 0.5, 0.0, 0.5, 1.0, 0.4688, 1.0, 0.4688, 0.0, 0.4688, 0.0, 0.4688, 1.0, 0.4375, 1.0, 0.4375, 0.0, 0.4375, 0.0, 0.4375, 1.0, 0.4062, 1.0, 0.4062, 0.0, 0.4062, 0.0, 0.4062, 1.0, 0.375, 1.0, 0.375, 0.0, 0.375, 0.0, 0.375, 1.0, 0.3438, 1.0, 0.3438, 0.0, 0.3438, 0.0, 0.3438, 1.0, 0.3125, 1.0, 0.3125, 0.0, 0.3125, 0.0, 0.3125, 1.0, 0.2812, 1.0, 0.2812, 0.0, 0.2812, 0.0, 0.2812, 1.0, 0.25, 1.0, 0.25, 0.0, 0.25, 0.0, 0.25, 1.0, 0.2188, 1.0, 0.2188, 0.0, 0.2188, 0.0, 0.2188, 1.0, 0.1875, 1.0, 0.1875, 0.0, 0.1875, 0.0, 0.1875, 1.0, 0.1562, 1.0, 0.1562, 0.0, 0.1562, 0.0, 0.1562, 1.0, 0.125, 1.0, 0.125, 0.0, 0.125, 0.0, 0.125, 1.0, 0.09375, 1.0, 0.09375, 0.0, 0.09375, 0.0, 0.09375, 1.0, 0.0625, 1.0, 0.0625, 0.0, 0.0625, 0.0, 0.0625, 1.0, 0.03125, 1.0, 0.03125, 0.0, 0.03125, 0.0, 0.03125, 1.0, 0.0, 1.0, 0.0, 0.0])
me_cylinder_005.update()
me_cylinder_006 = bpy.data.meshes.new('Cylinder.006')
me_cylinder_006.from_pydata([(0.0, 1.0, -1.0), (0.0, 1.0, 1.0), (0.1951, 0.9808, -1.0), (0.1951, 0.9808, 1.0), (0.3827, 0.9239, -1.0), (0.3827, 0.9239, 1.0), (0.5556, 0.8315, -1.0), (0.5556, 0.8315, 1.0), (0.7071, 0.7071, -1.0), (0.7071, 0.7071, 1.0), (0.8315, 0.5556, -1.0), (0.8315, 0.5556, 1.0), (0.9239, 0.3827, -1.0), (0.9239, 0.3827, 1.0), (0.9808, 0.1951, -1.0), (0.9808, 0.1951, 1.0), (1.0, 0.0, -1.0), (1.0, 0.0, 1.0), (0.9808, -0.1951, -1.0), (0.9808, -0.1951, 1.0), (0.9239, -0.3827, -1.0), (0.9239, -0.3827, 1.0), (0.8315, -0.5556, -1.0), (0.8315, -0.5556, 1.0), (0.7071, -0.7071, -1.0), (0.7071, -0.7071, 1.0), (0.5556, -0.8315, -1.0), (0.5556, -0.8315, 1.0), (0.3827, -0.9239, -1.0), (0.3827, -0.9239, 1.0), (0.1951, -0.9808, -1.0), (0.1951, -0.9808, 1.0), (0.0, -1.0, -1.0), (0.0, -1.0, 1.0), (-0.1951, -0.9808, -1.0), (-0.1951, -0.9808, 1.0), (-0.3827, -0.9239, -1.0), (-0.3827, -0.9239, 1.0), (-0.5556, -0.8315, -1.0), (-0.5556, -0.8315, 1.0), (-0.7071, -0.7071, -1.0), (-0.7071, -0.7071, 1.0), (-0.8315, -0.5556, -1.0), (-0.8315, -0.5556, 1.0), (-0.9239, -0.3827, -1.0), (-0.9239, -0.3827, 1.0), (-0.9808, -0.1951, -1.0), (-0.9808, -0.1951, 1.0), (-1.0, 0.0, -1.0), (-1.0, 0.0, 1.0), (-0.9808, 0.1951, -1.0), (-0.9808, 0.1951, 1.0), (-0.9239, 0.3827, -1.0), (-0.9239, 0.3827, 1.0), (-0.8315, 0.5556, -1.0), (-0.8315, 0.5556, 1.0), (-0.7071, 0.7071, -1.0), (-0.7071, 0.7071, 1.0), (-0.5556, 0.8315, -1.0), (-0.5556, 0.8315, 1.0), (-0.3827, 0.9239, -1.0), (-0.3827, 0.9239, 1.0), (-0.1951, 0.9808, -1.0), (-0.1951, 0.9808, 1.0)], [], [(0, 1, 3, 2), (2, 3, 5, 4), (4, 5, 7, 6), (6, 7, 9, 8), (8, 9, 11, 10), (10, 11, 13, 12), (12, 13, 15, 14), (14, 15, 17, 16), (16, 17, 19, 18), (18, 19, 21, 20), (20, 21, 23, 22), (22, 23, 25, 24), (24, 25, 27, 26), (26, 27, 29, 28), (28, 29, 31, 30), (30, 31, 33, 32), (32, 33, 35, 34), (34, 35, 37, 36), (36, 37, 39, 38), (38, 39, 41, 40), (40, 41, 43, 42), (42, 43, 45, 44), (44, 45, 47, 46), (46, 47, 49, 48), (48, 49, 51, 50), (50, 51, 53, 52), (52, 53, 55, 54), (54, 55, 57, 56), (56, 57, 59, 58), (58, 59, 61, 60), (60, 61, 63, 62), (62, 63, 1, 0)])
_uv = me_cylinder_006.uv_layers.new(name='UVMap')
_uv.uv.foreach_set('vector', [1.0, 0.0, 1.0, 1.0, 0.9688, 1.0, 0.9688, 0.0, 0.9688, 0.0, 0.9688, 1.0, 0.9375, 1.0, 0.9375, 0.0, 0.9375, 0.0, 0.9375, 1.0, 0.9062, 1.0, 0.9062, 0.0, 0.9062, 0.0, 0.9062, 1.0, 0.875, 1.0, 0.875, 0.0, 0.875, 0.0, 0.875, 1.0, 0.8438, 1.0, 0.8438, 0.0, 0.8438, 0.0, 0.8438, 1.0, 0.8125, 1.0, 0.8125, 0.0, 0.8125, 0.0, 0.8125, 1.0, 0.7812, 1.0, 0.7812, 0.0, 0.7812, 0.0, 0.7812, 1.0, 0.75, 1.0, 0.75, 0.0, 0.75, 0.0, 0.75, 1.0, 0.7188, 1.0, 0.7188, 0.0, 0.7188, 0.0, 0.7188, 1.0, 0.6875, 1.0, 0.6875, 0.0, 0.6875, 0.0, 0.6875, 1.0, 0.6562, 1.0, 0.6562, 0.0, 0.6562, 0.0, 0.6562, 1.0, 0.625, 1.0, 0.625, 0.0, 0.625, 0.0, 0.625, 1.0, 0.5938, 1.0, 0.5938, 0.0, 0.5938, 0.0, 0.5938, 1.0, 0.5625, 1.0, 0.5625, 0.0, 0.5625, 0.0, 0.5625, 1.0, 0.5312, 1.0, 0.5312, 0.0, 0.5312, 0.0, 0.5312, 1.0, 0.5, 1.0, 0.5, 0.0, 0.5, 0.0, 0.5, 1.0, 0.4688, 1.0, 0.4688, 0.0, 0.4688, 0.0, 0.4688, 1.0, 0.4375, 1.0, 0.4375, 0.0, 0.4375, 0.0, 0.4375, 1.0, 0.4062, 1.0, 0.4062, 0.0, 0.4062, 0.0, 0.4062, 1.0, 0.375, 1.0, 0.375, 0.0, 0.375, 0.0, 0.375, 1.0, 0.3438, 1.0, 0.3438, 0.0, 0.3438, 0.0, 0.3438, 1.0, 0.3125, 1.0, 0.3125, 0.0, 0.3125, 0.0, 0.3125, 1.0, 0.2812, 1.0, 0.2812, 0.0, 0.2812, 0.0, 0.2812, 1.0, 0.25, 1.0, 0.25, 0.0, 0.25, 0.0, 0.25, 1.0, 0.2188, 1.0, 0.2188, 0.0, 0.2188, 0.0, 0.2188, 1.0, 0.1875, 1.0, 0.1875, 0.0, 0.1875, 0.0, 0.1875, 1.0, 0.1562, 1.0, 0.1562, 0.0, 0.1562, 0.0, 0.1562, 1.0, 0.125, 1.0, 0.125, 0.0, 0.125, 0.0, 0.125, 1.0, 0.09375, 1.0, 0.09375, 0.0, 0.09375, 0.0, 0.09375, 1.0, 0.0625, 1.0, 0.0625, 0.0, 0.0625, 0.0, 0.0625, 1.0, 0.03125, 1.0, 0.03125, 0.0, 0.03125, 0.0, 0.03125, 1.0, 0.0, 1.0, 0.0, 0.0])
me_cylinder_006.update()
me_cube_002 = bpy.data.meshes.new('Cube.002')
me_cube_002.from_pydata([(-1.0, -1.0, -1.0), (-1.0, -1.0, 1.0), (-1.0, 1.0, -1.0), (-1.0, 1.0, 1.0), (1.0, -1.0, -1.0), (1.0, -1.0, 1.0), (1.0, 1.0, -1.0), (1.0, 1.0, 1.0)], [], [(0, 1, 3, 2), (2, 3, 7, 6), (6, 7, 5, 4), (4, 5, 1, 0), (2, 6, 4, 0), (7, 3, 1, 5)])
_uv = me_cube_002.uv_layers.new(name='UVMap')
_uv.uv.foreach_set('vector', [0.375, 0.0, 0.625, 0.0, 0.625, 0.25, 0.375, 0.25, 0.375, 0.25, 0.625, 0.25, 0.625, 0.5, 0.375, 0.5, 0.375, 0.5, 0.625, 0.5, 0.625, 0.75, 0.375, 0.75, 0.375, 0.75, 0.625, 0.75, 0.625, 1.0, 0.375, 1.0, 0.125, 0.5, 0.375, 0.5, 0.375, 0.75, 0.125, 0.75, 0.625, 0.5, 0.875, 0.5, 0.875, 0.75, 0.625, 0.75])
me_cube_002.update()
me_cube_003 = bpy.data.meshes.new('Cube.003')
me_cube_003.from_pydata([(-0.9362, -1.0, -0.9362), (-0.9362, -1.0, 0.9362), (0.9362, -1.0, -0.9362), (0.9362, -1.0, 0.9362), (-1.0, -0.1429, -1.0), (-0.9845, -0.4374, -0.9845), (-0.9533, -0.7276, -0.9533), (-0.9362, -1.0, -0.6687), (-0.9362, -1.0, -0.4012), (-0.9362, -1.0, -0.1337), (-0.9362, -1.0, 0.1337), (-0.9362, -1.0, 0.4135), (-0.9362, -1.0, 0.6687), (-0.9533, -0.7276, 0.9533), (-0.9845, -0.4374, 0.9845), (-1.0, -0.1429, 1.0), (0.9533, -0.7276, -0.9533), (0.9845, -0.4374, -0.9845), (1.0, -0.1429, -1.0), (1.0, -0.1429, 1.0), (0.9845, -0.4374, 0.9845), (0.9533, -0.7276, 0.9533), (0.9362, -1.0, 0.6687), (0.9362, -1.0, 0.4135), (0.9362, -1.0, 0.1337), (0.9362, -1.0, -0.1337), (0.9362, -1.0, -0.4012), (0.9362, -1.0, -0.6687), (-0.6687, -1.0, -0.9362), (-0.4012, -1.0, -0.9362), (-0.1337, -1.0, -0.9362), (0.1337, -1.0, -0.9362), (0.4012, -1.0, -0.9362), (0.6687, -1.0, -0.9362), (0.6687, -1.0, 0.9362), (0.4012, -1.0, 0.9362), (0.1337, -1.0, 0.9362), (-0.1337, -1.0, 0.9362), (-0.4012, -1.0, 0.9362), (-0.6687, -1.0, 0.9362), (0.7143, -0.1429, 1.0), (0.7032, -0.4374, 0.9845), (0.6809, -0.7276, 0.9533), (0.4286, -0.1429, 1.0), (0.4219, -0.4374, 0.9845), (0.4085, -0.7276, 0.9533), (0.1429, -0.1429, 1.0), (0.1406, -0.4374, 0.9845), (0.1362, -0.7276, 0.9533), (-0.1429, -0.1429, 1.0), (-0.1406, -0.4374, 0.9845), (-0.1362, -0.7276, 0.9533), (-0.4286, -0.1429, 1.0), (-0.4219, -0.4374, 0.9845), (-0.4085, -0.7276, 0.9533), (-0.7143, -0.1429, 1.0), (-0.7032, -0.4374, 0.9845), (-0.6809, -0.7276, 0.9533), (-0.7143, -0.1429, -1.0), (-0.7032, -0.4374, -0.9845), (-0.6809, -0.7276, -0.9533), (-0.4286, -0.1429, -1.0), (-0.4219, -0.4374, -0.9845), (-0.4085, -0.7276, -0.9533), (-0.1429, -0.1429, -1.0), (-0.1406, -0.4374, -0.9845), (-0.1362, -0.7276, -0.9533), (0.1429, -0.1429, -1.0), (0.1406, -0.4374, -0.9845), (0.1362, -0.7276, -0.9533), (0.4286, -0.1429, -1.0), (0.4219, -0.4374, -0.9845), (0.4085, -0.7276, -0.9533), (0.7143, -0.1429, -1.0), (0.7032, -0.4374, -0.9845), (0.6809, -0.7276, -0.9533), (0.6687, -1.0, -0.6687), (0.4012, -1.0, -0.6687), (0.1337, -1.0, -0.6687), (-0.1337, -1.0, -0.6687), (-0.4012, -1.0, -0.6687), (-0.6687, -1.0, -0.6687), (0.6687, -1.0, -0.4012), (0.4012, -1.0, -0.4012), (0.1337, -1.0, -0.4012), (-0.1337, -1.0, -0.4012), (-0.4012, -1.0, -0.4012), (-0.6687, -1.0, -0.4012), (0.6687, -1.0, -0.1337), (0.4012, -1.0, -0.1337), (0.1337, -1.0, -0.1337), (-0.1337, -1.0, -0.1337), (-0.4012, -1.0, -0.1337), (-0.6687, -1.0, -0.1337), (0.6687, -1.0, 0.1337), (0.4012, -1.0, 0.1337), (0.1337, -1.0, 0.1337), (-0.1337, -1.0, 0.1337), (-0.4012, -1.0, 0.1337), (-0.6687, -1.0, 0.1337), (0.6687, -1.0, 0.4135), (0.4012, -1.0, 0.4135), (0.1337, -1.0, 0.4135), (-0.1337, -1.0, 0.4135), (-0.4012, -1.0, 0.4135), (-0.6687, -1.0, 0.4135), (0.6687, -1.0, 0.6687), (0.4012, -1.0, 0.6687), (0.1337, -1.0, 0.6687), (-0.1337, -1.0, 0.6687), (-0.4012, -1.0, 0.6687), (-0.6687, -1.0, 0.6687), (1.0, -0.1429, -0.7143), (0.9845, -0.4374, -0.7032), (0.9533, -0.7276, -0.6809), (1.0, -0.1429, -0.4286), (0.9845, -0.4374, -0.4219), (0.9533, -0.7276, -0.4085), (1.0, -0.1429, -0.1429), (0.9845, -0.4374, -0.1406), (0.9533, -0.7276, -0.1362), (1.0, -0.1429, 0.1429), (0.9845, -0.4374, 0.1406), (0.9533, -0.7276, 0.1362), (1.0, -0.1429, 0.4408), (0.9845, -0.4374, 0.4342), (0.9533, -0.7276, 0.4208), (1.0, -0.1429, 0.7143), (0.9845, -0.4374, 0.7032), (0.9533, -0.7276, 0.6809), (-0.9533, -0.7276, -0.6809), (-0.9845, -0.4374, -0.7032), (-1.0, -0.1429, -0.7143), (-0.9533, -0.7276, -0.4085), (-0.9845, -0.4374, -0.4219), (-1.0, -0.1429, -0.4286), (-0.9533, -0.7276, -0.1362), (-0.9845, -0.4374, -0.1406), (-1.0, -0.1429, -0.1429), (-0.9533, -0.7276, 0.1362), (-0.9845, -0.4374, 0.1406), (-1.0, -0.1429, 0.1429), (-0.9533, -0.7276, 0.4208), (-0.9845, -0.4374, 0.4342), (-1.0, -0.1429, 0.4408), (-0.9533, -0.7276, 0.6809), (-0.9845, -0.4374, 0.7032), (-0.9962, -0.2156, -0.9962), (-0.9962, -0.2156, 0.9962), (0.9962, -0.2156, -0.9962), (0.9962, -0.2156, 0.9962), (0.7116, -0.2156, 0.9962), (0.4269, -0.2156, 0.9962), (0.1423, -0.2156, 0.9962), (-0.1423, -0.2156, 0.9962), (-0.4269, -0.2156, 0.9962), (-0.7116, -0.2156, 0.9962), (-0.7116, -0.2156, -0.9962), (-0.4269, -0.2156, -0.9962), (-0.1423, -0.2156, -0.9962), (0.1423, -0.2156, -0.9962), (0.4269, -0.2156, -0.9962), (0.7116, -0.2156, -0.9962), (0.9962, -0.2156, -0.7116), (0.9962, -0.2156, -0.4269), (0.9962, -0.2156, -0.1423), (0.9962, -0.2156, 0.1423), (0.9962, -0.2156, 0.4392), (0.9962, -0.2156, 0.7116), (-0.9962, -0.2156, -0.7116), (-0.9962, -0.2156, -0.4269), (-0.9962, -0.2156, -0.1423), (-0.9962, -0.2156, 0.1423), (-0.9962, -0.2156, 0.4392), (-0.9962, -0.2156, 0.7116), (-0.9362, -1.0, 0.759), (0.9362, -1.0, 0.759), (0.6687, -1.0, 0.759), (0.4012, -1.0, 0.759), (0.1337, -1.0, 0.759), (-0.1337, -1.0, 0.759), (-0.4012, -1.0, 0.759), (-0.6687, -1.0, 0.759), (1.0, -0.1429, 0.8103), (0.9845, -0.4374, 0.7978), (0.9533, -0.7276, 0.7727), (-0.9533, -0.7276, 0.7727), (-0.9845, -0.4374, 0.7978), (-1.0, -0.1429, 0.8103), (-0.9962, -0.2156, 0.8072), (0.9962, -0.2156, 0.8072), (-0.9362, -1.0, 0.3031), (0.9362, -1.0, 0.3031), (0.6687, -1.0, 0.3031), (0.4012, -1.0, 0.3031), (0.1337, -1.0, 0.3031), (-0.1337, -1.0, 0.3031), (-0.4012, -1.0, 0.3031), (-0.6687, -1.0, 0.3031), (1.0, -0.1429, 0.3283), (0.9845, -0.4374, 0.3222), (0.9533, -0.7276, 0.3098), (-0.9533, -0.7276, 0.3098), (-0.9845, -0.4374, 0.3222), (-1.0, -0.1429, 0.3283), (-0.9962, -0.2156, 0.3268), (0.9962, -0.2156, 0.3268), (-1.0, 0.0, -1.0), (-1.0, 0.0, 1.0), (1.0, 0.0, -1.0), (1.0, 0.0, 1.0), (0.7143, 0.0, 1.0), (0.4286, 0.0, 1.0), (0.1429, 0.0, 1.0), (-0.1429, 0.0, 1.0), (-0.4286, 0.0, 1.0), (-0.7143, 0.0, 1.0), (-0.7143, 0.0, -1.0), (-0.4286, 0.0, -1.0), (-0.1429, 0.0, -1.0), (0.1429, 0.0, -1.0), (0.4286, 0.0, -1.0), (0.7143, 0.0, -1.0), (1.0, 0.0, -0.7143), (1.0, 0.0, -0.4286), (1.0, 0.0, -0.1429), (1.0, 0.0, 0.1429), (1.0, 0.0, 0.4408), (1.0, 0.0, 0.7143), (-1.0, 0.0, -0.7143), (-1.0, 0.0, -0.4286), (-1.0, 0.0, -0.1429), (-1.0, 0.0, 0.1429), (-1.0, 0.0, 0.4408), (-1.0, 0.0, 0.8103), (1.0, 0.0, 0.8103), (-1.0, 0.0, 0.3283), (1.0, 0.0, 0.3283)], [], [(185, 21, 3, 176), (182, 39, 1, 175), (75, 16, 2, 33), (57, 13, 1, 39), (21, 42, 34, 3), (42, 45, 35, 34), (45, 48, 36, 35), (48, 51, 37, 36), (51, 54, 38, 37), (54, 57, 39, 38), (210, 211, 40, 19), (150, 151, 41, 20), (20, 41, 42, 21), (211, 212, 43, 40), (151, 152, 44, 41), (41, 44, 45, 42), (212, 213, 46, 43), (152, 153, 47, 44), (44, 47, 48, 45), (213, 214, 49, 46), (153, 154, 50, 47), (47, 50, 51, 48), (214, 215, 52, 49), (154, 155, 53, 50), (50, 53, 54, 51), (215, 216, 55, 52), (155, 156, 56, 53), (53, 56, 57, 54), (216, 208, 15, 55), (156, 148, 14, 56), (56, 14, 13, 57), (6, 60, 28, 0), (60, 63, 29, 28), (63, 66, 30, 29), (66, 69, 31, 30), (69, 72, 32, 31), (72, 75, 33, 32), (207, 217, 58, 4), (147, 157, 59, 5), (5, 59, 60, 6), (217, 218, 61, 58), (157, 158, 62, 59), (59, 62, 63, 60), (218, 219, 64, 61), (158, 159, 65, 62), (62, 65, 66, 63), (219, 220, 67, 64), (159, 160, 68, 65), (65, 68, 69, 66), (220, 221, 70, 67), (160, 161, 71, 68), (68, 71, 72, 69), (221, 222, 73, 70), (161, 162, 74, 71), (71, 74, 75, 72), (222, 209, 18, 73), (162, 149, 17, 74), (74, 17, 16, 75), (28, 81, 7, 0), (81, 87, 8, 7), (87, 93, 9, 8), (93, 99, 10, 9), (198, 105, 11, 191), (105, 111, 12, 11), (2, 27, 76, 33), (33, 76, 77, 32), (32, 77, 78, 31), (31, 78, 79, 30), (30, 79, 80, 29), (29, 80, 81, 28), (27, 26, 82, 76), (76, 82, 83, 77), (77, 83, 84, 78), (78, 84, 85, 79), (79, 85, 86, 80), (80, 86, 87, 81), (26, 25, 88, 82), (82, 88, 89, 83), (83, 89, 90, 84), (84, 90, 91, 85), (85, 91, 92, 86), (86, 92, 93, 87), (25, 24, 94, 88), (88, 94, 95, 89), (89, 95, 96, 90), (90, 96, 97, 91), (91, 97, 98, 92), (92, 98, 99, 93), (192, 23, 100, 193), (193, 100, 101, 194), (194, 101, 102, 195), (195, 102, 103, 196), (196, 103, 104, 197), (197, 104, 105, 198), (23, 22, 106, 100), (100, 106, 107, 101), (101, 107, 108, 102), (102, 108, 109, 103), (103, 109, 110, 104), (104, 110, 111, 105), (176, 3, 34, 177), (177, 34, 35, 178), (178, 35, 36, 179), (179, 36, 37, 180), (180, 37, 38, 181), (181, 38, 39, 182), (16, 114, 27, 2), (114, 117, 26, 27), (117, 120, 25, 26), (120, 123, 24, 25), (201, 126, 23, 192), (126, 129, 22, 23), (209, 223, 112, 18), (149, 163, 113, 17), (17, 113, 114, 16), (223, 224, 115, 112), (163, 164, 116, 113), (113, 116, 117, 114), (224, 225, 118, 115), (164, 165, 119, 116), (116, 119, 120, 117), (225, 226, 121, 118), (165, 166, 122, 119), (119, 122, 123, 120), (237, 227, 124, 199), (206, 167, 125, 200), (200, 125, 126, 201), (227, 228, 127, 124), (167, 168, 128, 125), (125, 128, 129, 126), (235, 210, 19, 183), (190, 150, 20, 184), (184, 20, 21, 185), (0, 7, 130, 6), (6, 130, 131, 5), (147, 169, 132, 4), (7, 8, 133, 130), (130, 133, 134, 131), (169, 170, 135, 132), (8, 9, 136, 133), (133, 136, 137, 134), (170, 171, 138, 135), (9, 10, 139, 136), (136, 139, 140, 137), (171, 172, 141, 138), (191, 11, 142, 202), (202, 142, 143, 203), (205, 173, 144, 204), (11, 12, 145, 142), (142, 145, 146, 143), (175, 1, 13, 186), (186, 13, 14, 187), (189, 148, 15, 188), (187, 14, 148, 189), (143, 146, 174, 173), (203, 143, 173, 205), (137, 140, 172, 171), (134, 137, 171, 170), (131, 134, 170, 169), (5, 131, 169, 147), (183, 19, 150, 190), (124, 127, 168, 167), (199, 124, 167, 206), (118, 121, 166, 165), (115, 118, 165, 164), (112, 115, 164, 163), (18, 112, 163, 149), (73, 18, 149, 162), (70, 73, 162, 161), (67, 70, 161, 160), (64, 67, 160, 159), (61, 64, 159, 158), (58, 61, 158, 157), (4, 58, 157, 147), (55, 15, 148, 156), (52, 55, 156, 155), (49, 52, 155, 154), (46, 49, 154, 153), (43, 46, 153, 152), (40, 43, 152, 151), (19, 40, 151, 150), (127, 183, 190, 168), (146, 187, 189, 174), (145, 186, 187, 146), (12, 175, 186, 145), (128, 184, 185, 129), (168, 190, 184, 128), (228, 235, 183, 127), (110, 181, 182, 111), (109, 180, 181, 110), (108, 179, 180, 109), (107, 178, 179, 108), (106, 177, 178, 107), (22, 176, 177, 106), (111, 182, 175, 12), (129, 185, 176, 22), (121, 199, 206, 166), (140, 203, 205, 172), (172, 205, 204, 141), (139, 202, 203, 140), (10, 191, 202, 139), (122, 200, 201, 123), (166, 206, 200, 122), (226, 237, 199, 121), (123, 201, 192, 24), (98, 197, 198, 99), (97, 196, 197, 98), (96, 195, 196, 97), (95, 194, 195, 96), (94, 193, 194, 95), (24, 192, 193, 94), (99, 198, 191, 10), (141, 204, 236, 232), (188, 15, 208, 234), (204, 144, 233, 236), (138, 141, 232, 231), (135, 138, 231, 230), (132, 135, 230, 229), (4, 132, 229, 207)])
me_cube_003.polygons.foreach_set('use_smooth', [True] * 219)
_uv = me_cube_003.uv_layers.new(name='UVMap')
_uv.uv.foreach_set('vector', [0.6005, 0.7143, 0.625, 0.7143, 0.625, 0.75, 0.6005, 0.75, 0.6005, 0.9643, 0.625, 0.9643, 0.625, 1.0, 0.6005, 1.0, 0.3393, 0.7143, 0.375, 0.7143, 0.375, 0.75, 0.3393, 0.75, 0.8393, 0.7143, 0.875, 0.7143, 0.875, 0.75, 0.8393, 0.75, 0.625, 0.7143, 0.6607, 0.7143, 0.6607, 0.75, 0.625, 0.75, 0.6607, 0.7143, 0.6964, 0.7143, 0.6964, 0.75, 0.6607, 0.75, 0.6964, 0.7143, 0.7321, 0.7143, 0.7321, 0.75, 0.6964, 0.75, 0.7321, 0.7143, 0.7679, 0.7143, 0.7679, 0.75, 0.7321, 0.75, 0.7679, 0.7143, 0.8036, 0.7143, 0.8036, 0.75, 0.7679, 0.75, 0.8036, 0.7143, 0.8393, 0.7143, 0.8393, 0.75, 0.8036, 0.75, 0.625, 0.625, 0.6607, 0.625, 0.6607, 0.6429, 0.625, 0.6429, 0.625, 0.6517, 0.6607, 0.6517, 0.6607, 0.6786, 0.625, 0.6786, 0.625, 0.6786, 0.6607, 0.6786, 0.6607, 0.7143, 0.625, 0.7143, 0.6607, 0.625, 0.6964, 0.625, 0.6964, 0.6429, 0.6607, 0.6429, 0.6607, 0.6517, 0.6964, 0.6517, 0.6964, 0.6786, 0.6607, 0.6786, 0.6607, 0.6786, 0.6964, 0.6786, 0.6964, 0.7143, 0.6607, 0.7143, 0.6964, 0.625, 0.7321, 0.625, 0.7321, 0.6429, 0.6964, 0.6429, 0.6964, 0.6517, 0.7321, 0.6517, 0.7321, 0.6786, 0.6964, 0.6786, 0.6964, 0.6786, 0.7321, 0.6786, 0.7321, 0.7143, 0.6964, 0.7143, 0.7321, 0.625, 0.7679, 0.625, 0.7679, 0.6429, 0.7321, 0.6429, 0.7321, 0.6517, 0.7679, 0.6517, 0.7679, 0.6786, 0.7321, 0.6786, 0.7321, 0.6786, 0.7679, 0.6786, 0.7679, 0.7143, 0.7321, 0.7143, 0.7679, 0.625, 0.8036, 0.625, 0.8036, 0.6429, 0.7679, 0.6429, 0.7679, 0.6517, 0.8036, 0.6517, 0.8036, 0.6786, 0.7679, 0.6786, 0.7679, 0.6786, 0.8036, 0.6786, 0.8036, 0.7143, 0.7679, 0.7143, 0.8036, 0.625, 0.8393, 0.625, 0.8393, 0.6429, 0.8036, 0.6429, 0.8036, 0.6517, 0.8393, 0.6517, 0.8393, 0.6786, 0.8036, 0.6786, 0.8036, 0.6786, 0.8393, 0.6786, 0.8393, 0.7143, 0.8036, 0.7143, 0.8393, 0.625, 0.875, 0.625, 0.875, 0.6429, 0.8393, 0.6429, 0.8393, 0.6517, 0.875, 0.6517, 0.875, 0.6786, 0.8393, 0.6786, 0.8393, 0.6786, 0.875, 0.6786, 0.875, 0.7143, 0.8393, 0.7143, 0.125, 0.7143, 0.1607, 0.7143, 0.1607, 0.75, 0.125, 0.75, 0.1607, 0.7143, 0.1964, 0.7143, 0.1964, 0.75, 0.1607, 0.75, 0.1964, 0.7143, 0.2321, 0.7143, 0.2321, 0.75, 0.1964, 0.75, 0.2321, 0.7143, 0.2679, 0.7143, 0.2679, 0.75, 0.2321, 0.75, 0.2679, 0.7143, 0.3036, 0.7143, 0.3036, 0.75, 0.2679, 0.75, 0.3036, 0.7143, 0.3393, 0.7143, 0.3393, 0.75, 0.3036, 0.75, 0.125, 0.625, 0.1607, 0.625, 0.1607, 0.6429, 0.125, 0.6429, 0.125, 0.6517, 0.1607, 0.6517, 0.1607, 0.6786, 0.125, 0.6786, 0.125, 0.6786, 0.1607, 0.6786, 0.1607, 0.7143, 0.125, 0.7143, 0.1607, 0.625, 0.1964, 0.625, 0.1964, 0.6429, 0.1607, 0.6429, 0.1607, 0.6517, 0.1964, 0.6517, 0.1964, 0.6786, 0.1607, 0.6786, 0.1607, 0.6786, 0.1964, 0.6786, 0.1964, 0.7143, 0.1607, 0.7143, 0.1964, 0.625, 0.2321, 0.625, 0.2321, 0.6429, 0.1964, 0.6429, 0.1964, 0.6517, 0.2321, 0.6517, 0.2321, 0.6786, 0.1964, 0.6786, 0.1964, 0.6786, 0.2321, 0.6786, 0.2321, 0.7143, 0.1964, 0.7143, 0.2321, 0.625, 0.2679, 0.625, 0.2679, 0.6429, 0.2321, 0.6429, 0.2321, 0.6517, 0.2679, 0.6517, 0.2679, 0.6786, 0.2321, 0.6786, 0.2321, 0.6786, 0.2679, 0.6786, 0.2679, 0.7143, 0.2321, 0.7143, 0.2679, 0.625, 0.3036, 0.625, 0.3036, 0.6429, 0.2679, 0.6429, 0.2679, 0.6517, 0.3036, 0.6517, 0.3036, 0.6786, 0.2679, 0.6786, 0.2679, 0.6786, 0.3036, 0.6786, 0.3036, 0.7143, 0.2679, 0.7143, 0.3036, 0.625, 0.3393, 0.625, 0.3393, 0.6429, 0.3036, 0.6429, 0.3036, 0.6517, 0.3393, 0.6517, 0.3393, 0.6786, 0.3036, 0.6786, 0.3036, 0.6786, 0.3393, 0.6786, 0.3393, 0.7143, 0.3036, 0.7143, 0.3393, 0.625, 0.375, 0.625, 0.375, 0.6429, 0.3393, 0.6429, 0.3393, 0.6517, 0.375, 0.6517, 0.375, 0.6786, 0.3393, 0.6786, 0.3393, 0.6786, 0.375, 0.6786, 0.375, 0.7143, 0.3393, 0.7143, 0.375, 0.9643, 0.4107, 0.9643, 0.4107, 1.0, 0.375, 1.0, 0.4107, 0.9643, 0.4464, 0.9643, 0.4464, 1.0, 0.4107, 1.0, 0.4464, 0.9643, 0.4821, 0.9643, 0.4821, 1.0, 0.4464, 1.0, 0.4821, 0.9643, 0.5179, 0.9643, 0.5179, 1.0, 0.4821, 1.0, 0.5495, 0.9643, 0.5536, 0.9643, 0.5536, 1.0, 0.5495, 1.0, 0.5536, 0.9643, 0.5893, 0.9643, 0.5893, 1.0, 0.5536, 1.0, 0.375, 0.75, 0.4107, 0.75, 0.4107, 0.7857, 0.375, 0.7857, 0.375, 0.7857, 0.4107, 0.7857, 0.4107, 0.8214, 0.375, 0.8214, 0.375, 0.8214, 0.4107, 0.8214, 0.4107, 0.8571, 0.375, 0.8571, 0.375, 0.8571, 0.4107, 0.8571, 0.4107, 0.8929, 0.375, 0.8929, 0.375, 0.8929, 0.4107, 0.8929, 0.4107, 0.9286, 0.375, 0.9286, 0.375, 0.9286, 0.4107, 0.9286, 0.4107, 0.9643, 0.375, 0.9643, 0.4107, 0.75, 0.4464, 0.75, 0.4464, 0.7857, 0.4107, 0.7857, 0.4107, 0.7857, 0.4464, 0.7857, 0.4464, 0.8214, 0.4107, 0.8214, 0.4107, 0.8214, 0.4464, 0.8214, 0.4464, 0.8571, 0.4107, 0.8571, 0.4107, 0.8571, 0.4464, 0.8571, 0.4464, 0.8929, 0.4107, 0.8929, 0.4107, 0.8929, 0.4464, 0.8929, 0.4464, 0.9286, 0.4107, 0.9286, 0.4107, 0.9286, 0.4464, 0.9286, 0.4464, 0.9643, 0.4107, 0.9643, 0.4464, 0.75, 0.4821, 0.75, 0.4821, 0.7857, 0.4464, 0.7857, 0.4464, 0.7857, 0.4821, 0.7857, 0.4821, 0.8214, 0.4464, 0.8214, 0.4464, 0.8214, 0.4821, 0.8214, 0.4821, 0.8571, 0.4464, 0.8571, 0.4464, 0.8571, 0.4821, 0.8571, 0.4821, 0.8929, 0.4464, 0.8929, 0.4464, 0.8929, 0.4821, 0.8929, 0.4821, 0.9286, 0.4464, 0.9286, 0.4464, 0.9286, 0.4821, 0.9286, 0.4821, 0.9643, 0.4464, 0.9643, 0.4821, 0.75, 0.5179, 0.75, 0.5179, 0.7857, 0.4821, 0.7857, 0.4821, 0.7857, 0.5179, 0.7857, 0.5179, 0.8214, 0.4821, 0.8214, 0.4821, 0.8214, 0.5179, 0.8214, 0.5179, 0.8571, 0.4821, 0.8571, 0.4821, 0.8571, 0.5179, 0.8571, 0.5179, 0.8929, 0.4821, 0.8929, 0.4821, 0.8929, 0.5179, 0.8929, 0.5179, 0.9286, 0.4821, 0.9286, 0.4821, 0.9286, 0.5179, 0.9286, 0.5179, 0.9643, 0.4821, 0.9643, 0.5495, 0.75, 0.5536, 0.75, 0.5536, 0.7857, 0.5495, 0.7857, 0.5495, 0.7857, 0.5536, 0.7857, 0.5536, 0.8214, 0.5495, 0.8214, 0.5495, 0.8214, 0.5536, 0.8214, 0.5536, 0.8571, 0.5495, 0.8571, 0.5495, 0.8571, 0.5536, 0.8571, 0.5536, 0.8929, 0.5495, 0.8929, 0.5495, 0.8929, 0.5536, 0.8929, 0.5536, 0.9286, 0.5495, 0.9286, 0.5495, 0.9286, 0.5536, 0.9286, 0.5536, 0.9643, 0.5495, 0.9643, 0.5536, 0.75, 0.5893, 0.75, 0.5893, 0.7857, 0.5536, 0.7857, 0.5536, 0.7857, 0.5893, 0.7857, 0.5893, 0.8214, 0.5536, 0.8214, 0.5536, 0.8214, 0.5893, 0.8214, 0.5893, 0.8571, 0.5536, 0.8571, 0.5536, 0.8571, 0.5893, 0.8571, 0.5893, 0.8929, 0.5536, 0.8929, 0.5536, 0.8929, 0.5893, 0.8929, 0.5893, 0.9286, 0.5536, 0.9286, 0.5536, 0.9286, 0.5893, 0.9286, 0.5893, 0.9643, 0.5536, 0.9643, 0.6005, 0.75, 0.625, 0.75, 0.625, 0.7857, 0.6005, 0.7857, 0.6005, 0.7857, 0.625, 0.7857, 0.625, 0.8214, 0.6005, 0.8214, 0.6005, 0.8214, 0.625, 0.8214, 0.625, 0.8571, 0.6005, 0.8571, 0.6005, 0.8571, 0.625, 0.8571, 0.625, 0.8929, 0.6005, 0.8929, 0.6005, 0.8929, 0.625, 0.8929, 0.625, 0.9286, 0.6005, 0.9286, 0.6005, 0.9286, 0.625, 0.9286, 0.625, 0.9643, 0.6005, 0.9643, 0.375, 0.7143, 0.4107, 0.7143, 0.4107, 0.75, 0.375, 0.75, 0.4107, 0.7143, 0.4464, 0.7143, 0.4464, 0.75, 0.4107, 0.75, 0.4464, 0.7143, 0.4821, 0.7143, 0.4821, 0.75, 0.4464, 0.75, 0.4821, 0.7143, 0.5179, 0.7143, 0.5179, 0.75, 0.4821, 0.75, 0.5495, 0.7143, 0.5536, 0.7143, 0.5536, 0.75, 0.5495, 0.75, 0.5536, 0.7143, 0.5893, 0.7143, 0.5893, 0.75, 0.5536, 0.75, 0.375, 0.625, 0.4107, 0.625, 0.4107, 0.6429, 0.375, 0.6429, 0.375, 0.6517, 0.4107, 0.6517, 0.4107, 0.6786, 0.375, 0.6786, 0.375, 0.6786, 0.4107, 0.6786, 0.4107, 0.7143, 0.375, 0.7143, 0.4107, 0.625, 0.4464, 0.625, 0.4464, 0.6429, 0.4107, 0.6429, 0.4107, 0.6517, 0.4464, 0.6517, 0.4464, 0.6786, 0.4107, 0.6786, 0.4107, 0.6786, 0.4464, 0.6786, 0.4464, 0.7143, 0.4107, 0.7143, 0.4464, 0.625, 0.4821, 0.625, 0.4821, 0.6429, 0.4464, 0.6429, 0.4464, 0.6517, 0.4821, 0.6517, 0.4821, 0.6786, 0.4464, 0.6786, 0.4464, 0.6786, 0.4821, 0.6786, 0.4821, 0.7143, 0.4464, 0.7143, 0.4821, 0.625, 0.5179, 0.625, 0.5179, 0.6429, 0.4821, 0.6429, 0.4821, 0.6517, 0.5179, 0.6517, 0.5179, 0.6786, 0.4821, 0.6786, 0.4821, 0.6786, 0.5179, 0.6786, 0.5179, 0.7143, 0.4821, 0.7143, 0.5495, 0.625, 0.5536, 0.625, 0.5536, 0.6429, 0.5495, 0.6429, 0.5495, 0.6517, 0.5536, 0.6517, 0.5536, 0.6786, 0.5495, 0.6786, 0.5495, 0.6786, 0.5536, 0.6786, 0.5536, 0.7143, 0.5495, 0.7143, 0.5536, 0.625, 0.5893, 0.625, 0.5893, 0.6429, 0.5536, 0.6429, 0.5536, 0.6517, 0.5893, 0.6517, 0.5893, 0.6786, 0.5536, 0.6786, 0.5536, 0.6786, 0.5893, 0.6786, 0.5893, 0.7143, 0.5536, 0.7143, 0.6005, 0.625, 0.625, 0.625, 0.625, 0.6429, 0.6005, 0.6429, 0.6005, 0.6517, 0.625, 0.6517, 0.625, 0.6786, 0.6005, 0.6786, 0.6005, 0.6786, 0.625, 0.6786, 0.625, 0.7143, 0.6005, 0.7143, 0.375, 0.0, 0.4107, 0.0, 0.4107, 0.03571, 0.375, 0.03571, 0.375, 0.03571, 0.4107, 0.03571, 0.4107, 0.07143, 0.375, 0.07143, 0.375, 0.09833, 0.4107, 0.09833, 0.4107, 0.1071, 0.375, 0.1071, 0.4107, 0.0, 0.4464, 0.0, 0.4464, 0.03571, 0.4107, 0.03571, 0.4107, 0.03571, 0.4464, 0.03571, 0.4464, 0.07143, 0.4107, 0.07143, 0.4107, 0.09833, 0.4464, 0.09833, 0.4464, 0.1071, 0.4107, 0.1071, 0.4464, 0.0, 0.4821, 0.0, 0.4821, 0.03571, 0.4464, 0.03571, 0.4464, 0.03571, 0.4821, 0.03571, 0.4821, 0.07143, 0.4464, 0.07143, 0.4464, 0.09833, 0.4821, 0.09833, 0.4821, 0.1071, 0.4464, 0.1071, 0.4821, 0.0, 0.5179, 0.0, 0.5179, 0.03571, 0.4821, 0.03571, 0.4821, 0.03571, 0.5179, 0.03571, 0.5179, 0.07143, 0.4821, 0.07143, 0.4821, 0.09833, 0.5179, 0.09833, 0.5179, 0.1071, 0.4821, 0.1071, 0.5495, 0.0, 0.5536, 0.0, 0.5536, 0.03571, 0.5495, 0.03571, 0.5495, 0.03571, 0.5536, 0.03571, 0.5536, 0.07143, 0.5495, 0.07143, 0.5495, 0.09833, 0.5536, 0.09833, 0.5536, 0.1071, 0.5495, 0.1071, 0.5536, 0.0, 0.5893, 0.0, 0.5893, 0.03571, 0.5536, 0.03571, 0.5536, 0.03571, 0.5893, 0.03571, 0.5893, 0.07143, 0.5536, 0.07143, 0.6005, 0.0, 0.625, 0.0, 0.625, 0.03571, 0.6005, 0.03571, 0.6005, 0.03571, 0.625, 0.03571, 0.625, 0.07143, 0.6005, 0.07143, 0.6005, 0.09833, 0.625, 0.09833, 0.625, 0.1071, 0.6005, 0.1071, 0.6005, 0.07143, 0.625, 0.07143, 0.625, 0.09833, 0.6005, 0.09833, 0.5536, 0.07143, 0.5893, 0.07143, 0.5893, 0.09833, 0.5536, 0.09833, 0.5495, 0.07143, 0.5536, 0.07143, 0.5536, 0.09833, 0.5495, 0.09833, 0.4821, 0.07143, 0.5179, 0.07143, 0.5179, 0.09833, 0.4821, 0.09833, 0.4464, 0.07143, 0.4821, 0.07143, 0.4821, 0.09833, 0.4464, 0.09833, 0.4107, 0.07143, 0.4464, 0.07143, 0.4464, 0.09833, 0.4107, 0.09833, 0.375, 0.07143, 0.4107, 0.07143, 0.4107, 0.09833, 0.375, 0.09833, 0.6005, 0.6429, 0.625, 0.6429, 0.625, 0.6517, 0.6005, 0.6517, 0.5536, 0.6429, 0.5893, 0.6429, 0.5893, 0.6517, 0.5536, 0.6517, 0.5495, 0.6429, 0.5536, 0.6429, 0.5536, 0.6517, 0.5495, 0.6517, 0.4821, 0.6429, 0.5179, 0.6429, 0.5179, 0.6517, 0.4821, 0.6517, 0.4464, 0.6429, 0.4821, 0.6429, 0.4821, 0.6517, 0.4464, 0.6517, 0.4107, 0.6429, 0.4464, 0.6429, 0.4464, 0.6517, 0.4107, 0.6517, 0.375, 0.6429, 0.4107, 0.6429, 0.4107, 0.6517, 0.375, 0.6517, 0.3393, 0.6429, 0.375, 0.6429, 0.375, 0.6517, 0.3393, 0.6517, 0.3036, 0.6429, 0.3393, 0.6429, 0.3393, 0.6517, 0.3036, 0.6517, 0.2679, 0.6429, 0.3036, 0.6429, 0.3036, 0.6517, 0.2679, 0.6517, 0.2321, 0.6429, 0.2679, 0.6429, 0.2679, 0.6517, 0.2321, 0.6517, 0.1964, 0.6429, 0.2321, 0.6429, 0.2321, 0.6517, 0.1964, 0.6517, 0.1607, 0.6429, 0.1964, 0.6429, 0.1964, 0.6517, 0.1607, 0.6517, 0.125, 0.6429, 0.1607, 0.6429, 0.1607, 0.6517, 0.125, 0.6517, 0.8393, 0.6429, 0.875, 0.6429, 0.875, 0.6517, 0.8393, 0.6517, 0.8036, 0.6429, 0.8393, 0.6429, 0.8393, 0.6517, 0.8036, 0.6517, 0.7679, 0.6429, 0.8036, 0.6429, 0.8036, 0.6517, 0.7679, 0.6517, 0.7321, 0.6429, 0.7679, 0.6429, 0.7679, 0.6517, 0.7321, 0.6517, 0.6964, 0.6429, 0.7321, 0.6429, 0.7321, 0.6517, 0.6964, 0.6517, 0.6607, 0.6429, 0.6964, 0.6429, 0.6964, 0.6517, 0.6607, 0.6517, 0.625, 0.6429, 0.6607, 0.6429, 0.6607, 0.6517, 0.625, 0.6517, 0.5893, 0.6429, 0.6005, 0.6429, 0.6005, 0.6517, 0.5893, 0.6517, 0.5893, 0.07143, 0.6005, 0.07143, 0.6005, 0.09833, 0.5893, 0.09833, 0.5893, 0.03571, 0.6005, 0.03571, 0.6005, 0.07143, 0.5893, 0.07143, 0.5893, 0.0, 0.6005, 0.0, 0.6005, 0.03571, 0.5893, 0.03571, 0.5893, 0.6786, 0.6005, 0.6786, 0.6005, 0.7143, 0.5893, 0.7143, 0.5893, 0.6517, 0.6005, 0.6517, 0.6005, 0.6786, 0.5893, 0.6786, 0.5893, 0.625, 0.6005, 0.625, 0.6005, 0.6429, 0.5893, 0.6429, 0.5893, 0.9286, 0.6005, 0.9286, 0.6005, 0.9643, 0.5893, 0.9643, 0.5893, 0.8929, 0.6005, 0.8929, 0.6005, 0.9286, 0.5893, 0.9286, 0.5893, 0.8571, 0.6005, 0.8571, 0.6005, 0.8929, 0.5893, 0.8929, 0.5893, 0.8214, 0.6005, 0.8214, 0.6005, 0.8571, 0.5893, 0.8571, 0.5893, 0.7857, 0.6005, 0.7857, 0.6005, 0.8214, 0.5893, 0.8214, 0.5893, 0.75, 0.6005, 0.75, 0.6005, 0.7857, 0.5893, 0.7857, 0.5893, 0.9643, 0.6005, 0.9643, 0.6005, 1.0, 0.5893, 1.0, 0.5893, 0.7143, 0.6005, 0.7143, 0.6005, 0.75, 0.5893, 0.75, 0.5179, 0.6429, 0.5495, 0.6429, 0.5495, 0.6517, 0.5179, 0.6517, 0.5179, 0.07143, 0.5495, 0.07143, 0.5495, 0.09833, 0.5179, 0.09833, 0.5179, 0.09833, 0.5495, 0.09833, 0.5495, 0.1071, 0.5179, 0.1071, 0.5179, 0.03571, 0.5495, 0.03571, 0.5495, 0.07143, 0.5179, 0.07143, 0.5179, 0.0, 0.5495, 0.0, 0.5495, 0.03571, 0.5179, 0.03571, 0.5179, 0.6786, 0.5495, 0.6786, 0.5495, 0.7143, 0.5179, 0.7143, 0.5179, 0.6517, 0.5495, 0.6517, 0.5495, 0.6786, 0.5179, 0.6786, 0.5179, 0.625, 0.5495, 0.625, 0.5495, 0.6429, 0.5179, 0.6429, 0.5179, 0.7143, 0.5495, 0.7143, 0.5495, 0.75, 0.5179, 0.75, 0.5179, 0.9286, 0.5495, 0.9286, 0.5495, 0.9643, 0.5179, 0.9643, 0.5179, 0.8929, 0.5495, 0.8929, 0.5495, 0.9286, 0.5179, 0.9286, 0.5179, 0.8571, 0.5495, 0.8571, 0.5495, 0.8929, 0.5179, 0.8929, 0.5179, 0.8214, 0.5495, 0.8214, 0.5495, 0.8571, 0.5179, 0.8571, 0.5179, 0.7857, 0.5495, 0.7857, 0.5495, 0.8214, 0.5179, 0.8214, 0.5179, 0.75, 0.5495, 0.75, 0.5495, 0.7857, 0.5179, 0.7857, 0.5179, 0.9643, 0.5495, 0.9643, 0.5495, 1.0, 0.5179, 1.0, 0.5179, 0.1071, 0.5495, 0.1071, 0.5495, 0.125, 0.5179, 0.125, 0.6005, 0.1071, 0.625, 0.1071, 0.625, 0.125, 0.6005, 0.125, 0.5495, 0.1071, 0.5536, 0.1071, 0.5536, 0.125, 0.5495, 0.125, 0.4821, 0.1071, 0.5179, 0.1071, 0.5179, 0.125, 0.4821, 0.125, 0.4464, 0.1071, 0.4821, 0.1071, 0.4821, 0.125, 0.4464, 0.125, 0.4107, 0.1071, 0.4464, 0.1071, 0.4464, 0.125, 0.4107, 0.125, 0.375, 0.1071, 0.4107, 0.1071, 0.4107, 0.125, 0.375, 0.125])
me_cube_003.update()

# ---- objects
ob_empty = bpy.data.objects.new('Empty', None)
ob_cube = bpy.data.objects.new('Cube', me_cube_001)
ob_cylinder_002 = bpy.data.objects.new('Cylinder.002', me_cylinder_002)
ob_cylinder_001 = bpy.data.objects.new('Cylinder.001', me_cylinder_004)
ob_cylinder_003 = bpy.data.objects.new('Cylinder.003', me_cylinder_005)
ob_cylinder_004 = bpy.data.objects.new('Cylinder.004', me_cylinder_006)
ob_sd_card_slot = bpy.data.objects.new('sd_card_slot', me_cube_002)
ob_cube_001 = bpy.data.objects.new('Cube.001', me_cube_003)

# ---- transforms, parenting, visibility, modifiers, constraints
ob_empty.location = (0.0, 0.0, 0.0)
ob_empty.rotation_euler = (1.571, -0.0, -0.0)
ob_empty.empty_display_type = 'IMAGE'
ob_empty.empty_display_size = 5.0
ob_cube.location = (-0.2438, 1.344e-08, -0.0125)
ob_cube.scale = (2.552, 0.6098, 1.969)
_m = ob_cube.modifiers.new('Subdivision', 'SUBSURF')
ob_cylinder_002.location = (1.889, 1.87e-07, -1.655)
ob_cylinder_002.rotation_euler = (-1.571, 1.571, 0.0)
ob_cylinder_002.scale = (0.07905, 0.07905, 0.5528)
ob_cylinder_001.location = (-2.394, 1.868e-07, -1.653)
ob_cylinder_001.rotation_euler = (-1.571, 1.571, 0.0)
ob_cylinder_001.scale = (0.07905, 0.07905, 0.5528)
ob_cylinder_003.location = (-2.393, -1.851e-07, 1.641)
ob_cylinder_003.rotation_euler = (-1.571, 1.571, 0.0)
ob_cylinder_003.scale = (0.06877, 0.06877, 0.481)
ob_cylinder_004.location = (1.892, -1.854e-07, 1.643)
ob_cylinder_004.rotation_euler = (-1.571, 1.571, 0.0)
ob_cylinder_004.scale = (0.07905, 0.07905, 0.5528)
ob_sd_card_slot.location = (-2.481, -1.641e-07, 1.221)
ob_sd_card_slot.scale = (0.5973, 0.1301, 0.3464)
ob_cube_001.location = (-0.2438, 1.344e-08, -0.0125)
ob_cube_001.scale = (2.552, 0.6098, 1.969)
_m = ob_cube_001.modifiers.new('Subdivision', 'SUBSURF')

# ---- collection membership
col_collection.objects.link(ob_empty)
col_collection.objects.link(ob_cube)
col_collection.objects.link(ob_cylinder_002)
col_collection.objects.link(ob_cylinder_001)
col_collection.objects.link(ob_cylinder_003)
col_collection.objects.link(ob_cylinder_004)
col_collection.objects.link(ob_sd_card_slot)
col_collection.objects.link(ob_cube_001)

# ---- scene / render settings (as saved in the file)
scene.frame_start = 1; scene.frame_end = 250; scene.frame_set(1)
scene.render.engine = 'BLENDER_EEVEE_NEXT'
scene.cycles.sampling_pattern = 'TABULATED_SOBOL'
bpy.context.view_layer.update()

# ---- added for rendering (the .blend has no active camera and no usable light): camera, sun
cam_auto = bpy.data.cameras.new('AutoCamera')
cam_auto.lens = 50.0
cam_auto.sensor_width = 36.0
cam_auto.clip_end = 1000.0
ob_auto_camera = bpy.data.objects.new('AutoCamera', cam_auto)
scene.collection.objects.link(ob_auto_camera)
ob_auto_camera.location = (5.8913, -7.53155, 5.00853)
ob_auto_camera.rotation_euler = (1.09748, -7.21219e-08, 0.694738)
scene.camera = ob_auto_camera
light_auto_sun = bpy.data.lights.new('AutoSun', 'SUN')
light_auto_sun.energy = 3.0
light_auto_sun.angle = 0.0523599
ob_auto_sun = bpy.data.objects.new('AutoSun', light_auto_sun)
scene.collection.objects.link(ob_auto_sun)
ob_auto_sun.rotation_euler = (0.872665, 0.174533, 0.523599)
bpy.context.view_layer.update()
